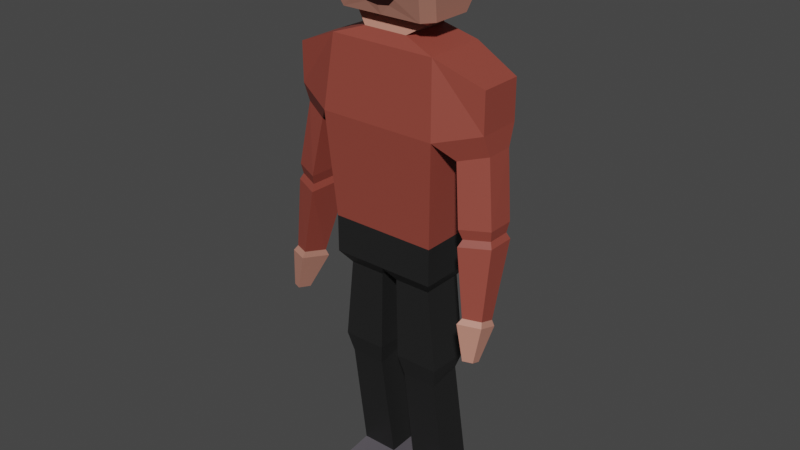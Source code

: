 # Source: Bystander1.blend  (saved by Blender 3.4.6; exported with 4.5.12 LTS)
import bpy
from mathutils import Matrix  # noqa: F401  (used for matrix-valued properties, if any)

bpy.ops.wm.read_factory_settings(use_empty=True)
scene = bpy.context.scene
scene.name = 'Scene'

# ---- collections
col_collection = bpy.data.collections.new('Collection'); scene.collection.children.link(col_collection)

# ---- images (referenced by path relative to the original .blend; pixels are not part of the script)
import os
ASSET_DIR = os.environ.get("B2B_ASSET_DIR", "")  # directory of the original .blend (textures are referenced by path, not embedded)
HERE = os.path.dirname(os.path.abspath(__file__))  # packed textures are extracted next to this script under _unpacked/

def load_image(name, relpath, width, height, colorspace="sRGB"):
    """Load a texture the original file referenced (path relative to the .blend, or extracted next to this script)."""
    p = next((c for c in (os.path.join(HERE, relpath), os.path.join(ASSET_DIR, relpath)) if relpath and os.path.exists(c)), "")
    if p:
        img = bpy.data.images.load(p, check_existing=True)
        img.name = name
    else:  # same state as the original file: an image datablock whose file is absent (Cycles renders it pink)
        img = bpy.data.images.new(name, width, height)
        img.source = "FILE"
        img.filepath = "//" + (relpath or name)
    img.colorspace_settings.name = colorspace
    return img
img_hat_base_color = load_image('Hat Base Color', '', 1024, 1024, 'sRGB')

# ---- materials (node trees are filled in below, after node groups)
mat_skin = bpy.data.materials.new('skin')
mat_skin.alpha_threshold = 0.0
mat_skin.use_transparent_shadow = False
mat_skin.roughness = 0.5
mat_skin.line_color = (0.0, 0.0, 0.0, 1.0)
mat_top = bpy.data.materials.new('Top')
mat_top.use_transparent_shadow = False
mat_trousers = bpy.data.materials.new('Trousers')
mat_trousers.use_transparent_shadow = False
mat_shoes = bpy.data.materials.new('Shoes')
mat_shoes.use_transparent_shadow = False
mat_mouth = bpy.data.materials.new('Mouth')
mat_mouth.use_transparent_shadow = False
mat_eye = bpy.data.materials.new('Eye')
mat_eye.use_transparent_shadow = False
mat_pupil = bpy.data.materials.new('pupil')
mat_pupil.use_transparent_shadow = False
mat_hat = bpy.data.materials.new('Hat')
mat_hat.use_transparent_shadow = False
mat_hair = bpy.data.materials.new('Hair')
mat_hair.use_transparent_shadow = False

# ---- material node trees
mat_skin.use_nodes = True; mat_skin.node_tree.nodes.clear()
_N = mat_skin.node_tree.nodes; _L = mat_skin.node_tree.links
n0 = _N.new('ShaderNodeOutputMaterial'); n0.name = 'Material Output'; n0.location = (300, 300)
n1 = _N.new('ShaderNodeBsdfPrincipled'); n1.name = 'Principled BSDF'; n1.location = (10, 300)
n1.distribution = 'GGX'
n1.subsurface_method = 'RANDOM_WALK_SKIN'
n1.inputs[0].default_value = (0.5173, 0.23, 0.1704, 1.0)
n1.inputs[3].default_value = 1.45
n1.inputs[27].default_value = (0.0, 0.0, 0.0, 1.0)
n1.inputs[28].default_value = 1.0
_L.new(n1.outputs[0], n0.inputs[0])
n0.is_active_output = True
mat_top.use_nodes = True; mat_top.node_tree.nodes.clear()
_N = mat_top.node_tree.nodes; _L = mat_top.node_tree.links
n0 = _N.new('ShaderNodeBsdfPrincipled'); n0.name = 'Principled BSDF'; n0.location = (10, 300)
n0.distribution = 'GGX'
n0.subsurface_method = 'RANDOM_WALK_SKIN'
n0.inputs[0].default_value = (0.2957, 0.06073, 0.04284, 1.0)
n0.inputs[3].default_value = 1.45
n0.inputs[27].default_value = (0.0, 0.0, 0.0, 1.0)
n0.inputs[28].default_value = 1.0
n1 = _N.new('ShaderNodeOutputMaterial'); n1.name = 'Material Output'; n1.location = (300, 300)
_L.new(n0.outputs[0], n1.inputs[0])
n1.is_active_output = True
mat_trousers.use_nodes = True; mat_trousers.node_tree.nodes.clear()
_N = mat_trousers.node_tree.nodes; _L = mat_trousers.node_tree.links
n0 = _N.new('ShaderNodeBsdfPrincipled'); n0.name = 'Principled BSDF'; n0.location = (10, 300)
n0.distribution = 'GGX'
n0.subsurface_method = 'RANDOM_WALK_SKIN'
n0.inputs[0].default_value = (0.01467, 0.01467, 0.01467, 1.0)
n0.inputs[3].default_value = 1.45
n0.inputs[27].default_value = (0.0, 0.0, 0.0, 1.0)
n0.inputs[28].default_value = 1.0
n1 = _N.new('ShaderNodeOutputMaterial'); n1.name = 'Material Output'; n1.location = (300, 300)
_L.new(n0.outputs[0], n1.inputs[0])
n1.is_active_output = True
mat_shoes.use_nodes = True; mat_shoes.node_tree.nodes.clear()
_N = mat_shoes.node_tree.nodes; _L = mat_shoes.node_tree.links
n0 = _N.new('ShaderNodeBsdfPrincipled'); n0.name = 'Principled BSDF'; n0.location = (10, 300)
n0.distribution = 'GGX'
n0.subsurface_method = 'RANDOM_WALK_SKIN'
n0.inputs[0].default_value = (0.1059, 0.09563, 0.1107, 1.0)
n0.inputs[3].default_value = 1.45
n0.inputs[27].default_value = (0.0, 0.0, 0.0, 1.0)
n0.inputs[28].default_value = 1.0
n1 = _N.new('ShaderNodeOutputMaterial'); n1.name = 'Material Output'; n1.location = (300, 300)
_L.new(n0.outputs[0], n1.inputs[0])
n1.is_active_output = True
mat_mouth.use_nodes = True; mat_mouth.node_tree.nodes.clear()
_N = mat_mouth.node_tree.nodes; _L = mat_mouth.node_tree.links
n0 = _N.new('ShaderNodeBsdfPrincipled'); n0.name = 'Principled BSDF'; n0.location = (10, 300)
n0.distribution = 'GGX'
n0.subsurface_method = 'RANDOM_WALK_SKIN'
n0.inputs[0].default_value = (0.02539, 0.002901, 0.0022, 1.0)
n0.inputs[3].default_value = 1.45
n0.inputs[27].default_value = (0.0, 0.0, 0.0, 1.0)
n0.inputs[28].default_value = 1.0
n1 = _N.new('ShaderNodeOutputMaterial'); n1.name = 'Material Output'; n1.location = (300, 300)
_L.new(n0.outputs[0], n1.inputs[0])
n1.is_active_output = True
mat_eye.use_nodes = True; mat_eye.node_tree.nodes.clear()
_N = mat_eye.node_tree.nodes; _L = mat_eye.node_tree.links
n0 = _N.new('ShaderNodeBsdfPrincipled'); n0.name = 'Principled BSDF'; n0.location = (10, 300)
n0.distribution = 'GGX'
n0.subsurface_method = 'RANDOM_WALK_SKIN'
n0.inputs[3].default_value = 1.45
n0.inputs[27].default_value = (0.0, 0.0, 0.0, 1.0)
n0.inputs[28].default_value = 1.0
n1 = _N.new('ShaderNodeOutputMaterial'); n1.name = 'Material Output'; n1.location = (300, 300)
_L.new(n0.outputs[0], n1.inputs[0])
n1.is_active_output = True
mat_pupil.use_nodes = True; mat_pupil.node_tree.nodes.clear()
_N = mat_pupil.node_tree.nodes; _L = mat_pupil.node_tree.links
n0 = _N.new('ShaderNodeBsdfPrincipled'); n0.name = 'Principled BSDF'; n0.location = (10, 300)
n0.distribution = 'GGX'
n0.subsurface_method = 'RANDOM_WALK_SKIN'
n0.inputs[0].default_value = (0.02073, 0.06242, 0.09083, 1.0)
n0.inputs[3].default_value = 1.45
n0.inputs[27].default_value = (0.0, 0.0, 0.0, 1.0)
n0.inputs[28].default_value = 1.0
n1 = _N.new('ShaderNodeOutputMaterial'); n1.name = 'Material Output'; n1.location = (300, 300)
_L.new(n0.outputs[0], n1.inputs[0])
n1.is_active_output = True
mat_hat.use_nodes = True; mat_hat.node_tree.nodes.clear()
_N = mat_hat.node_tree.nodes; _L = mat_hat.node_tree.links
n0 = _N.new('ShaderNodeBsdfPrincipled'); n0.name = 'Principled BSDF'; n0.location = (10, 300)
n0.distribution = 'GGX'
n0.subsurface_method = 'RANDOM_WALK_SKIN'
n0.inputs[3].default_value = 1.45
n0.inputs[27].default_value = (0.0, 0.0, 0.0, 1.0)
n0.inputs[28].default_value = 1.0
n1 = _N.new('ShaderNodeOutputMaterial'); n1.name = 'Material Output'; n1.location = (300, 300)
n2 = _N.new('ShaderNodeTexImage'); n2.name = 'Image Texture'; n2.location = (-280, 280)
n2.image = img_hat_base_color
_L.new(n0.outputs[0], n1.inputs[0])
_L.new(n2.outputs[0], n0.inputs[0])
n1.is_active_output = True
mat_hair.use_nodes = True; mat_hair.node_tree.nodes.clear()
_N = mat_hair.node_tree.nodes; _L = mat_hair.node_tree.links
n0 = _N.new('ShaderNodeBsdfPrincipled'); n0.name = 'Principled BSDF'; n0.location = (10, 300)
n0.distribution = 'GGX'
n0.subsurface_method = 'RANDOM_WALK_SKIN'
n0.inputs[0].default_value = (0.08001, 0.0219, 0.002405, 1.0)
n0.inputs[3].default_value = 1.45
n0.inputs[27].default_value = (0.0, 0.0, 0.0, 1.0)
n0.inputs[28].default_value = 1.0
n1 = _N.new('ShaderNodeOutputMaterial'); n1.name = 'Material Output'; n1.location = (300, 300)
_L.new(n0.outputs[0], n1.inputs[0])
n1.is_active_output = True

# ---- world
world_world = bpy.data.worlds.new('World'); scene.world = world_world
world_world.use_nodes = True; world_world.node_tree.nodes.clear()
_N = world_world.node_tree.nodes; _L = world_world.node_tree.links
n0 = _N.new('ShaderNodeOutputWorld'); n0.name = 'World Output'; n0.location = (300, 300)
n1 = _N.new('ShaderNodeBackground'); n1.name = 'Background'; n1.location = (10, 300)
n1.inputs[0].default_value = (0.05088, 0.05088, 0.05088, 1.0)
_L.new(n1.outputs[0], n0.inputs[0])
n0.is_active_output = True
world_world.color = (0.05088, 0.05088, 0.05088)
world_world.use_sun_shadow = False
world_world.sun_shadow_jitter_overblur = 0.0

# ---- meshes
me_cube_001 = bpy.data.meshes.new('Cube.001')
me_cube_001.from_pydata([(0.8332, -0.4904, -0.1941), (0.8332, -0.4904, 0.1941), (0.7958, 0.4904, -0.1941), (0.7958, 0.4904, 0.1492), (-0.04095, 0.4904, 0.1449), (1.188e-05, -0.4904, -0.1941), (1.188e-05, -0.4904, 0.1941), (1.188e-05, 0.6019, 1.817), (0.928, 0.6019, 1.817), (0.928, -0.6019, 1.817), (1.188e-05, -0.6019, 1.817), (1.188e-05, 0.4833, 2.914), (0.8365, 0.4833, 2.914), (0.8365, -0.4833, 2.914), (1.188e-05, -0.4833, 2.914), (0.0, 0.395, 3.079), (0.3472, 0.395, 3.079), (0.3472, -0.395, 3.079), (0.0, -0.395, 3.079), (3.703e-09, 0.2465, 3.227), (0.4409, 0.2465, 3.227), (0.5889, -0.2465, 3.227), (0.0, -0.2465, 3.227), (1.566, 0.3362, 1.996), (1.566, -0.3362, 1.996), (1.566, 0.3362, 2.609), (1.566, -0.3362, 2.609), (1.182, 0.3803, 1.566), (1.182, -0.3803, 1.566), (1.585, 0.2124, 1.679), (1.585, -0.2124, 1.679), (1.304, 0.271, 0.6537), (1.315, -0.4893, 0.6646), (1.72, 0.1127, 0.6836), (1.726, -0.3119, 0.6896), (1.343, 0.2128, 0.5008), (1.353, -0.4338, 0.51), (1.696, 0.07815, 0.5262), (1.702, -0.2829, 0.5314), (1.308, 0.2799, 0.4019), (1.321, -0.5052, 0.4131), (1.738, 0.1165, 0.4328), (1.745, -0.322, 0.439), (1.464, -0.1146, -0.743), (1.471, -0.5569, -0.6044), (1.718, -0.2019, -0.698), (1.722, -0.4489, -0.6206), (0.704, -0.3353, -0.5911), (0.704, 0.3353, -0.5911), (1.188e-05, -0.4904, -0.3842), (-0.04095, 0.4904, -0.3351), (0.8332, -0.4904, -0.3842), (0.7958, 0.4904, -0.3394), (0.1292, -0.3353, -0.5911), (0.1292, 0.3353, -0.5911), (0.1551, 0.3353, -1.878), (0.1551, -0.3353, -1.878), (0.8449, -0.3353, -1.878), (0.8449, 0.3353, -1.878), (0.2249, 0.2637, -2.12), (0.2249, -0.2637, -2.209), (0.7751, -0.2637, -2.209), (0.7751, 0.2637, -2.12), (0.2088, 0.5632, -4.004), (0.2088, -0.002506, -4.029), (0.7912, -0.002506, -4.029), (0.7912, 0.5632, -4.004), (0.1551, 0.6281, -4.296), (0.1551, -0.04188, -4.325), (0.8449, -0.04188, -4.325), (0.8449, 0.6281, -4.296), (0.2413, -0.8443, -4.102), (0.7587, -0.8443, -4.102), (0.2413, -0.8348, -4.323), (0.7587, -0.8348, -4.323), (1.434, -0.08281, -0.8415), (1.443, -0.6405, -0.6667), (1.754, -0.1929, -0.7848), (1.759, -0.5043, -0.6872), (1.55, -0.3928, -1.294), (1.554, -0.6393, -1.216), (1.691, -0.4415, -1.269), (1.693, -0.5791, -1.225), (3.703e-09, 0.4792, 3.303), (3.703e-09, -0.5397, 3.44), (3.703e-09, 0.6494, 3.731), (3.703e-09, -0.6494, 3.731), (3.703e-09, 0.6494, 4.213), (3.703e-09, -0.6494, 4.213), (2.541e-09, 0.3553, 4.626), (2.541e-09, -0.3553, 4.626), (0.638, 0.4792, 3.303), (0.7688, 0.3079, 3.303), (0.6591, 0.4014, 3.278), (0.7688, -0.3079, 3.303), (0.1833, -0.5388, 3.464), (0.6591, -0.4014, 3.278), (0.8769, 0.4782, 3.731), (0.7462, 0.6494, 3.731), (0.8769, -0.4782, 3.731), (0.487, -0.6494, 3.822), (0.7461, 0.6494, 4.213), (0.8769, 0.478, 4.213), (0.8769, -0.478, 4.213), (0.487, -0.6494, 4.122), (0.6232, 0.2138, 4.626), (0.5154, 0.3553, 4.626), (0.5154, -0.3553, 4.626), (0.6232, -0.2138, 4.626), (0.2592, -0.6494, 4.122), (0.7461, -0.6494, 4.213), (0.2592, -0.6494, 3.822), (0.3159, -0.5919, 3.571), (0.7462, -0.6494, 3.731), (0.638, -0.4792, 3.303), (3.703e-09, -0.4792, 3.303), (3.703e-09, -0.5919, 3.571), (0.2592, -0.632, 4.122), (0.2592, -0.632, 3.822), (0.487, -0.632, 4.122), (0.487, -0.632, 3.822), (-0.8332, -0.4904, -0.1941), (-0.8332, -0.4904, 0.1941), (-0.7922, 0.4904, -0.1941), (-0.7922, 0.4904, 0.1449), (-0.928, 0.6019, 1.817), (-0.928, -0.6019, 1.817), (-0.8365, 0.4833, 2.914), (-0.8365, -0.4833, 2.914), (-0.3472, 0.395, 3.079), (-0.3472, -0.395, 3.079), (-0.4409, 0.2465, 3.227), (-0.5889, -0.2465, 3.227), (-1.566, 0.3362, 1.996), (-1.566, -0.3362, 1.996), (-1.566, 0.3362, 2.609), (-1.566, -0.3362, 2.609), (-1.182, 0.3803, 1.566), (-1.182, -0.3803, 1.566), (-1.585, 0.2124, 1.679), (-1.585, -0.2124, 1.679), (-1.304, 0.271, 0.6537), (-1.315, -0.4893, 0.6646), (-1.72, 0.1127, 0.6836), (-1.726, -0.3119, 0.6896), (-1.343, 0.2128, 0.5008), (-1.353, -0.4338, 0.51), (-1.696, 0.07815, 0.5262), (-1.702, -0.2829, 0.5314), (-1.308, 0.2799, 0.4019), (-1.321, -0.5052, 0.4131), (-1.738, 0.1165, 0.4328), (-1.745, -0.322, 0.439), (-1.464, -0.1146, -0.743), (-1.471, -0.5569, -0.6044), (-1.718, -0.2019, -0.698), (-1.721, -0.4489, -0.6206), (-0.704, -0.3353, -0.5911), (-0.704, 0.3353, -0.5911), (-0.8332, -0.4904, -0.3842), (-0.7922, 0.4904, -0.3351), (-0.1292, -0.3353, -0.5911), (-0.1292, 0.3353, -0.5911), (-0.1551, 0.3353, -1.878), (-0.1551, -0.3353, -1.878), (-0.8449, -0.3353, -1.878), (-0.8449, 0.3353, -1.878), (-0.2249, 0.2637, -2.12), (-0.2249, -0.2637, -2.209), (-0.7751, -0.2637, -2.209), (-0.7751, 0.2637, -2.12), (-0.2088, 0.5632, -4.004), (-0.2088, -0.002506, -4.029), (-0.7912, -0.002506, -4.029), (-0.7912, 0.5632, -4.004), (-0.1551, 0.6281, -4.296), (-0.1551, -0.04188, -4.325), (-0.8449, -0.04188, -4.325), (-0.8449, 0.6281, -4.296), (-0.2413, -0.8443, -4.102), (-0.7587, -0.8443, -4.102), (-0.2413, -0.8348, -4.323), (-0.7587, -0.8348, -4.323), (-1.434, -0.08281, -0.8415), (-1.443, -0.6405, -0.6667), (-1.754, -0.1929, -0.7848), (-1.759, -0.5043, -0.6872), (-1.55, -0.3928, -1.294), (-1.554, -0.6393, -1.216), (-1.691, -0.4415, -1.269), (-1.693, -0.5791, -1.225), (-0.638, 0.4792, 3.303), (-0.7688, 0.3079, 3.303), (-0.6591, 0.4014, 3.278), (-0.7688, -0.3079, 3.303), (-0.1833, -0.5388, 3.464), (-0.6591, -0.4014, 3.278), (-0.8769, 0.4782, 3.731), (-0.7462, 0.6494, 3.731), (-0.8769, -0.4782, 3.731), (-0.487, -0.6494, 3.822), (-0.7461, 0.6494, 4.213), (-0.8769, 0.478, 4.213), (-0.8769, -0.478, 4.213), (-0.487, -0.6494, 4.122), (-0.6232, 0.2138, 4.626), (-0.5154, 0.3553, 4.626), (-0.5154, -0.3553, 4.626), (-0.6232, -0.2138, 4.626), (-0.2592, -0.6494, 4.122), (-0.7461, -0.6494, 4.213), (-0.2592, -0.6494, 3.822), (-0.3159, -0.5919, 3.571), (-0.7462, -0.6494, 3.731), (-0.638, -0.4792, 3.303), (-0.2592, -0.632, 4.122), (-0.2592, -0.632, 3.822), (-0.487, -0.632, 4.122), (-0.487, -0.632, 3.822), (0.2592, -0.632, 3.972), (0.487, -0.632, 3.972), (0.3731, -0.632, 3.822), (0.3731, -0.632, 4.122), (-0.2592, -0.632, 3.972), (-0.487, -0.632, 3.972), (-0.3731, -0.632, 3.822), (-0.3731, -0.632, 4.122), (-0.3731, -0.632, 3.972), (0.3731, -0.632, 3.972), (0.03738, 0.4904, -0.3394), (0.03738, 0.4904, 0.1492), (-0.8332, 0.4904, 0.1941), (-0.8332, 0.4904, -0.1941), (-0.8332, 0.4904, -0.3842), (1.188e-05, 0.4904, 0.1941), (0.8332, 0.4904, 0.1941), (0.8332, 0.4904, -0.1941), (0.8332, 0.4904, -0.3842), (1.188e-05, 0.4904, -0.3842), (-0.02929, 0.5815, -0.273), (-0.02929, 0.5815, 0.07166), (-0.5687, 0.5815, 0.07166), (-0.5687, 0.5815, -0.1717), (-0.5687, 0.5815, -0.273), (0.02695, 0.5815, 0.07475), (0.5715, 0.5815, 0.07475), (0.5715, 0.5815, -0.1717), (0.5715, 0.5815, -0.2761), (0.02695, 0.5815, -0.2761), (3.703e-09, -0.5404, 4.419), (3.703e-09, 0.5404, 4.419), (0.6859, 0.5404, 4.419), (0.8167, 0.3688, 4.419), (0.6859, -0.5404, 4.419), (0.8167, -0.3688, 4.419), (-0.6859, 0.5404, 4.419), (-0.8167, 0.3688, 4.419), (-0.6859, -0.5404, 4.419), (-0.8167, -0.3688, 4.419), (3.703e-09, 0.4859, 4.522), (0.6558, 0.4859, 4.522), (0.7866, -0.3142, 4.522), (-0.6558, 0.4859, 4.522), (-0.7866, -0.3142, 4.522), (3.703e-09, -0.4859, 4.522), (0.7866, 0.3142, 4.522), (0.6558, -0.4859, 4.522), (-0.7866, 0.3142, 4.522), (-0.6558, -0.4859, 4.522), (3.519e-09, 0.4372, 4.574), (0.6097, 0.4372, 4.574), (0.7341, -0.274, 4.574), (-0.6097, 0.4372, 4.574), (-0.7341, -0.274, 4.574), (3.519e-09, -0.4372, 4.574), (0.7341, 0.274, 4.574), (0.6097, -0.4372, 4.574), (-0.7341, 0.274, 4.574), (-0.6097, -0.4372, 4.574), (-0.43, -0.632, 3.822), (-0.43, -0.632, 4.122), (-0.43, -0.632, 3.972), (-0.3161, -0.632, 3.822), (-0.3161, -0.632, 4.122), (-0.3161, -0.632, 3.972), (-0.2592, -0.632, 4.047), (-0.487, -0.632, 4.047), (-0.3731, -0.632, 4.047), (-0.43, -0.632, 4.047), (-0.3161, -0.632, 4.047), (-0.2592, -0.632, 3.897), (-0.487, -0.632, 3.897), (-0.3731, -0.632, 3.897), (-0.43, -0.632, 3.897), (-0.3161, -0.632, 3.897), (0.3161, -0.632, 3.822), (0.3161, -0.632, 4.122), (0.3161, -0.632, 3.972), (0.43, -0.632, 3.822), (0.43, -0.632, 4.122), (0.43, -0.632, 3.972), (0.2592, -0.632, 4.047), (0.487, -0.632, 4.047), (0.3731, -0.632, 4.047), (0.3161, -0.632, 4.047), (0.43, -0.632, 4.047), (0.2592, -0.632, 3.897), (0.487, -0.632, 3.897), (0.3731, -0.632, 3.897), (0.3161, -0.632, 3.897), (0.43, -0.632, 3.897), (3.703e-09, -0.5949, 4.316), (0.8468, 0.4234, 4.316), (0.716, -0.5949, 4.316), (-0.8468, 0.4234, 4.316), (-0.716, -0.5949, 4.316), (3.703e-09, 0.5949, 4.316), (0.716, 0.5949, 4.316), (0.8468, -0.4234, 4.316), (-0.716, 0.5949, 4.316), (-0.8468, -0.4234, 4.316)], [], [(50, 160, 243, 239), (236, 235, 1, 0), (236, 0, 51, 237), (0, 1, 6, 5), (235, 234, 7, 8), (12, 13, 26, 25), (6, 1, 9, 10), (1, 235, 8, 9), (13, 12, 16, 17), (10, 9, 13, 14), (8, 7, 11, 12), (17, 16, 20, 21), (14, 13, 17, 18), (12, 11, 15, 16), (98, 85, 87, 101), (18, 17, 21, 22), (16, 15, 19, 20), (24, 23, 25, 26), (8, 12, 25, 23), (23, 24, 30, 29), (13, 9, 24, 26), (30, 28, 32, 34), (24, 9, 28, 30), (9, 8, 27, 28), (8, 23, 29, 27), (34, 32, 36, 38), (29, 30, 34, 33), (27, 29, 33, 31), (28, 27, 31, 32), (35, 37, 41, 39), (33, 34, 38, 37), (31, 33, 37, 35), (32, 31, 35, 36), (42, 40, 44, 46), (36, 35, 39, 40), (38, 36, 40, 42), (37, 38, 42, 41), (43, 45, 77, 75), (41, 42, 46, 45), (39, 41, 45, 43), (40, 39, 43, 44), (54, 48, 58, 55), (0, 5, 49, 51), (47, 48, 237, 51), (53, 47, 51, 49), (48, 54, 238, 237), (54, 53, 49, 238), (56, 55, 59, 60), (48, 47, 57, 58), (53, 54, 55, 56), (47, 53, 56, 57), (59, 62, 66, 63), (55, 58, 62, 59), (58, 57, 61, 62), (57, 56, 60, 61), (63, 66, 70, 67), (62, 61, 65, 66), (61, 60, 64, 65), (60, 59, 63, 64), (67, 70, 69, 68), (66, 65, 69, 70), (69, 65, 72, 74), (64, 63, 67, 68), (72, 71, 73, 74), (68, 69, 74, 73), (64, 68, 73, 71), (65, 64, 71, 72), (78, 76, 80, 82), (44, 43, 75, 76), (46, 44, 76, 78), (45, 46, 78, 77), (80, 79, 81, 82), (77, 78, 82, 81), (75, 77, 81, 79), (76, 75, 79, 80), (22, 21, 96, 114, 115), (94, 92, 97, 99), (20, 19, 83, 91, 93), (111, 100, 120, 298, 221, 295, 118), (21, 20, 93, 92, 94, 96), (84, 95, 112, 116), (274, 276, 107, 90), (99, 97, 102, 103), (270, 269, 89, 106), (105, 106, 89, 90, 107, 108), (271, 275, 105, 108), (91, 92, 93), (94, 114, 96), (98, 101, 102, 97), (94, 99, 113, 114), (97, 92, 91, 98), (270, 106, 105, 275), (110, 113, 99, 103), (313, 110, 103, 318), (91, 83, 85, 98), (111, 109, 88, 86), (104, 100, 113, 110), (100, 111, 86, 113), (109, 104, 110, 88), (112, 95, 114, 113), (95, 84, 115, 114), (116, 112, 113, 86), (305, 302, 119, 299), (109, 111, 118, 306, 219, 301, 117), (104, 109, 117, 296, 222, 299, 119), (100, 104, 119, 302, 220, 307, 120), (232, 121, 122, 231), (232, 233, 159, 121), (121, 5, 6, 122), (231, 125, 7, 234), (127, 135, 136, 128), (6, 10, 126, 122), (122, 126, 125, 231), (128, 130, 129, 127), (10, 14, 128, 126), (125, 127, 11, 7), (130, 132, 131, 129), (14, 18, 130, 128), (127, 129, 15, 11), (198, 201, 87, 85), (18, 22, 132, 130), (129, 131, 19, 15), (134, 136, 135, 133), (125, 133, 135, 127), (133, 139, 140, 134), (128, 136, 134, 126), (140, 144, 142, 138), (134, 140, 138, 126), (126, 138, 137, 125), (125, 137, 139, 133), (144, 148, 146, 142), (139, 143, 144, 140), (137, 141, 143, 139), (138, 142, 141, 137), (145, 149, 151, 147), (143, 147, 148, 144), (141, 145, 147, 143), (142, 146, 145, 141), (152, 156, 154, 150), (146, 150, 149, 145), (148, 152, 150, 146), (147, 151, 152, 148), (153, 183, 185, 155), (151, 155, 156, 152), (149, 153, 155, 151), (150, 154, 153, 149), (162, 163, 166, 158), (121, 159, 49, 5), (157, 159, 233, 158), (161, 49, 159, 157), (158, 233, 238, 162), (162, 238, 49, 161), (164, 168, 167, 163), (158, 166, 165, 157), (161, 164, 163, 162), (157, 165, 164, 161), (167, 171, 174, 170), (163, 167, 170, 166), (166, 170, 169, 165), (165, 169, 168, 164), (171, 175, 178, 174), (170, 174, 173, 169), (169, 173, 172, 168), (168, 172, 171, 167), (175, 176, 177, 178), (174, 178, 177, 173), (177, 182, 180, 173), (172, 176, 175, 171), (180, 182, 181, 179), (176, 181, 182, 177), (172, 179, 181, 176), (173, 180, 179, 172), (186, 190, 188, 184), (154, 184, 183, 153), (156, 186, 184, 154), (155, 185, 186, 156), (188, 190, 189, 187), (185, 189, 190, 186), (183, 187, 189, 185), (184, 188, 187, 183), (22, 115, 214, 196, 132), (194, 199, 197, 192), (131, 193, 191, 83, 19), (211, 216, 282, 225, 279, 218, 200), (132, 196, 194, 192, 193, 131), (84, 116, 212, 195), (274, 90, 207, 278), (199, 203, 202, 197), (272, 206, 89, 269), (273, 208, 205, 277), (191, 193, 192), (194, 196, 214), (198, 197, 202, 201), (194, 214, 213, 199), (197, 198, 191, 192), (272, 277, 205, 206), (210, 203, 199, 213), (315, 320, 203, 210), (191, 198, 85, 83), (211, 86, 88, 209), (204, 210, 213, 200), (200, 213, 86, 211), (209, 88, 210, 204), (212, 213, 214, 195), (195, 214, 115, 84), (116, 86, 213, 212), (288, 280, 217, 286), (209, 215, 285, 223, 290, 216, 211), (204, 217, 280, 226, 283, 215, 209), (200, 218, 291, 224, 286, 217, 204), (293, 281, 224, 291), (294, 284, 227, 292), (289, 283, 226, 287), (304, 303, 222, 296), (309, 308, 228, 297), (310, 307, 220, 300), (2, 52, 247, 246), (50, 4, 234, 238), (4, 124, 231, 234), (124, 123, 232, 231), (160, 50, 238, 233), (123, 160, 233, 232), (3, 230, 234, 235), (2, 3, 235, 236), (229, 52, 237, 238), (52, 2, 236, 237), (230, 229, 238, 234), (240, 239, 243, 242, 241), (246, 247, 248, 244, 245), (230, 3, 245, 244), (4, 50, 239, 240), (229, 230, 244, 248), (160, 123, 242, 243), (3, 2, 246, 245), (124, 4, 240, 241), (52, 229, 248, 247), (123, 124, 241, 242), (268, 263, 258, 257), (319, 314, 256, 255), (320, 258, 256, 314), (319, 255, 250, 316), (311, 249, 257, 315), (266, 253, 254, 261), (317, 251, 252, 312), (318, 312, 252, 254), (317, 316, 250, 251), (311, 313, 253, 249), (90, 89, 206, 205, 208, 207), (276, 266, 261, 271), (278, 273, 263, 268), (255, 256, 267, 262), (258, 263, 267, 256), (255, 262, 259, 250), (249, 264, 268, 257), (251, 260, 265, 252), (254, 252, 265, 261), (251, 250, 259, 260), (249, 253, 266, 264), (207, 208, 273, 278), (107, 276, 271, 108), (262, 267, 277, 272), (263, 273, 277, 267), (262, 272, 269, 259), (264, 274, 278, 268), (260, 270, 275, 265), (261, 265, 275, 271), (260, 259, 269, 270), (264, 266, 276, 274), (292, 227, 281, 293), (287, 226, 280, 288), (285, 215, 283, 289), (290, 223, 284, 294), (223, 285, 289, 284), (227, 287, 288, 281), (284, 289, 287, 227), (281, 288, 286, 224), (216, 290, 294, 282), (225, 292, 293, 279), (282, 294, 292, 225), (279, 293, 291, 218), (306, 309, 297, 219), (301, 304, 296, 117), (308, 310, 300, 228), (303, 305, 299, 222), (228, 300, 305, 303), (219, 297, 304, 301), (297, 228, 303, 304), (300, 220, 302, 305), (221, 298, 310, 308), (118, 295, 309, 306), (298, 120, 307, 310), (295, 221, 308, 309), (88, 110, 313, 311), (101, 87, 316, 317), (103, 102, 312, 318), (101, 317, 312, 102), (88, 311, 315, 210), (201, 319, 316, 87), (203, 320, 314, 202), (201, 202, 314, 319), (257, 258, 320, 315), (253, 313, 318, 254)])
me_cube_001.polygons.foreach_set('material_index', [2, 2, 2, 2, 1, 1, 1, 1, 1, 1, 1, 0, 1, 1, 0, 0, 0, 1, 1, 1, 1, 1, 1, 0, 1, 1, 1, 1, 1, 1, 1, 1, 1, 1, 1, 1, 1, 0, 1, 1, 1, 2, 2, 2, 2, 2, 2, 2, 2, 2, 2, 2, 2, 2, 2, 3, 2, 2, 2, 3, 3, 3, 3, 3, 3, 3, 3, 0, 0, 0, 0, 0, 0, 0, 0, 0, 0, 0, 0, 0, 4, 8, 0, 8, 8, 8, 0, 0, 0, 0, 0, 8, 0, 0, 0, 0, 0, 0, 0, 0, 0, 0, 5, 0, 0, 0, 2, 2, 2, 1, 1, 1, 1, 1, 1, 1, 0, 1, 1, 0, 0, 0, 1, 1, 1, 1, 1, 1, 0, 1, 1, 1, 1, 1, 1, 1, 1, 1, 1, 1, 1, 1, 0, 1, 1, 1, 2, 2, 2, 2, 2, 2, 2, 2, 2, 2, 2, 2, 2, 2, 3, 2, 2, 2, 3, 3, 3, 3, 3, 3, 3, 3, 0, 0, 0, 0, 0, 0, 0, 0, 0, 0, 0, 0, 0, 4, 8, 0, 8, 8, 0, 0, 0, 0, 0, 8, 0, 0, 0, 0, 0, 0, 0, 0, 0, 0, 5, 0, 0, 0, 5, 6, 5, 5, 6, 5, 2, 2, 2, 2, 2, 2, 2, 2, 2, 2, 2, 2, 2, 2, 2, 2, 2, 2, 2, 2, 2, 8, 8, 8, 8, 8, 8, 8, 8, 8, 8, 8, 8, 8, 8, 8, 8, 8, 8, 8, 8, 8, 8, 8, 8, 8, 8, 8, 8, 8, 8, 8, 6, 5, 5, 5, 5, 6, 6, 5, 5, 5, 5, 5, 5, 5, 6, 5, 6, 5, 6, 5, 5, 5, 5, 5, 0, 0, 0, 0, 0, 0, 0, 0, 8, 8])
_uv = me_cube_001.uv_layers.new(name='UVMap')
_uv.uv.foreach_set('vector', [0.3959, 0.3811, 0.3831, 0.4939, 0.3831, 0.4939, 0.3959, 0.3811, 0.375, 0.5, 0.625, 0.5, 0.625, 0.75, 0.375, 0.75, 0.375, 0.5, 0.375, 0.75, 0.375, 0.75, 0.375, 0.5, 0.375, 0.75, 0.625, 0.75, 0.625, 0.875, 0.375, 0.875, 0.625, 0.5, 0.625, 0.375, 0.625, 0.375, 0.625, 0.5, 0.625, 0.5, 0.625, 0.75, 0.625, 0.75, 0.625, 0.5, 0.625, 0.875, 0.625, 0.75, 0.625, 0.75, 0.625, 0.875, 0.625, 0.75, 0.625, 0.5, 0.625, 0.5, 0.625, 0.75, 0.625, 0.75, 0.625, 0.5, 0.625, 0.5, 0.625, 0.75, 0.625, 0.875, 0.625, 0.75, 0.625, 0.75, 0.625, 0.875, 0.625, 0.5, 0.625, 0.375, 0.625, 0.375, 0.625, 0.5, 0.625, 0.75, 0.625, 0.5, 0.625, 0.5, 0.625, 0.75, 0.625, 0.875, 0.625, 0.75, 0.625, 0.75, 0.625, 0.875, 0.625, 0.5, 0.625, 0.375, 0.625, 0.375, 0.625, 0.5, 0.625, 0.4786, 0.625, 0.375, 0.625, 0.375, 0.625, 0.4786, 0.625, 0.875, 0.625, 0.75, 0.625, 0.75, 0.625, 0.875, 0.625, 0.5, 0.625, 0.375, 0.625, 0.375, 0.625, 0.5, 0.625, 0.75, 0.625, 0.5, 0.625, 0.5, 0.625, 0.75, 0.625, 0.5, 0.625, 0.5, 0.625, 0.5, 0.625, 0.5, 0.625, 0.5, 0.625, 0.75, 0.625, 0.75, 0.625, 0.5, 0.625, 0.75, 0.625, 0.75, 0.625, 0.75, 0.625, 0.75, 0.625, 0.75, 0.625, 0.75, 0.625, 0.75, 0.625, 0.75, 0.625, 0.75, 0.625, 0.75, 0.625, 0.75, 0.625, 0.75, 0.625, 0.75, 0.625, 0.5, 0.625, 0.5, 0.625, 0.75, 0.625, 0.5, 0.625, 0.5, 0.625, 0.5, 0.625, 0.5, 0.625, 0.75, 0.625, 0.75, 0.625, 0.75, 0.625, 0.75, 0.625, 0.5, 0.625, 0.75, 0.625, 0.75, 0.625, 0.5, 0.625, 0.5, 0.625, 0.5, 0.625, 0.5, 0.625, 0.5, 0.625, 0.75, 0.625, 0.5, 0.625, 0.5, 0.625, 0.75, 0.625, 0.5, 0.625, 0.5, 0.625, 0.5, 0.625, 0.5, 0.625, 0.5, 0.625, 0.75, 0.625, 0.75, 0.625, 0.5, 0.625, 0.5, 0.625, 0.5, 0.625, 0.5, 0.625, 0.5, 0.625, 0.75, 0.625, 0.5, 0.625, 0.5, 0.625, 0.75, 0.625, 0.75, 0.625, 0.75, 0.625, 0.75, 0.625, 0.75, 0.625, 0.75, 0.625, 0.5, 0.625, 0.5, 0.625, 0.75, 0.625, 0.75, 0.625, 0.75, 0.625, 0.75, 0.625, 0.75, 0.625, 0.5, 0.625, 0.75, 0.625, 0.75, 0.625, 0.5, 0.625, 0.5, 0.625, 0.5, 0.625, 0.5, 0.625, 0.5, 0.625, 0.5, 0.625, 0.75, 0.625, 0.75, 0.625, 0.5, 0.625, 0.5, 0.625, 0.5, 0.625, 0.5, 0.625, 0.5, 0.625, 0.75, 0.625, 0.5, 0.625, 0.5, 0.625, 0.75, 0.2694, 0.5395, 0.3556, 0.5395, 0.3556, 0.5395, 0.2694, 0.5395, 0.375, 0.75, 0.375, 0.875, 0.375, 0.875, 0.375, 0.75, 0.3556, 0.7105, 0.3556, 0.5395, 0.375, 0.5, 0.375, 0.75, 0.2694, 0.7105, 0.3556, 0.7105, 0.375, 0.75, 0.25, 0.75, 0.3556, 0.5395, 0.2694, 0.5395, 0.25, 0.5, 0.375, 0.5, 0.2694, 0.5395, 0.2694, 0.7105, 0.25, 0.75, 0.25, 0.5, 0.2694, 0.7105, 0.2694, 0.5395, 0.2694, 0.5395, 0.2694, 0.7105, 0.3556, 0.5395, 0.3556, 0.7105, 0.3556, 0.7105, 0.3556, 0.5395, 0.2694, 0.7105, 0.2694, 0.5395, 0.2694, 0.5395, 0.2694, 0.7105, 0.3556, 0.7105, 0.2694, 0.7105, 0.2694, 0.7105, 0.3556, 0.7105, 0.2694, 0.5395, 0.3556, 0.5395, 0.3556, 0.5395, 0.2694, 0.5395, 0.2694, 0.5395, 0.3556, 0.5395, 0.3556, 0.5395, 0.2694, 0.5395, 0.3556, 0.5395, 0.3556, 0.7105, 0.3556, 0.7105, 0.3556, 0.5395, 0.3556, 0.7105, 0.2694, 0.7105, 0.2694, 0.7105, 0.3556, 0.7105, 0.2694, 0.5395, 0.3556, 0.5395, 0.3556, 0.5395, 0.2694, 0.5395, 0.3556, 0.5395, 0.3556, 0.7105, 0.3556, 0.7105, 0.3556, 0.5395, 0.3556, 0.7105, 0.2694, 0.7105, 0.2694, 0.7105, 0.3556, 0.7105, 0.2694, 0.7105, 0.2694, 0.5395, 0.2694, 0.5395, 0.2694, 0.7105, 0.2694, 0.5395, 0.3556, 0.5395, 0.3556, 0.7105, 0.2694, 0.7105, 0.3556, 0.5395, 0.3556, 0.7105, 0.3556, 0.7105, 0.3556, 0.5395, 0.3556, 0.7105, 0.3556, 0.7105, 0.3556, 0.7105, 0.3556, 0.7105, 0.2694, 0.7105, 0.2694, 0.5395, 0.2694, 0.5395, 0.2694, 0.7105, 0.3556, 0.7105, 0.2694, 0.7105, 0.2694, 0.7105, 0.3556, 0.7105, 0.2694, 0.7105, 0.3556, 0.7105, 0.3556, 0.7105, 0.2694, 0.7105, 0.2694, 0.7105, 0.2694, 0.7105, 0.2694, 0.7105, 0.2694, 0.7105, 0.3556, 0.7105, 0.2694, 0.7105, 0.2694, 0.7105, 0.3556, 0.7105, 0.625, 0.75, 0.625, 0.75, 0.625, 0.75, 0.625, 0.75, 0.625, 0.75, 0.625, 0.5, 0.625, 0.5, 0.625, 0.75, 0.625, 0.75, 0.625, 0.75, 0.625, 0.75, 0.625, 0.75, 0.625, 0.5, 0.625, 0.75, 0.625, 0.75, 0.625, 0.5, 0.625, 0.75, 0.625, 0.5, 0.625, 0.5, 0.625, 0.75, 0.625, 0.5, 0.625, 0.75, 0.625, 0.75, 0.625, 0.5, 0.625, 0.5, 0.625, 0.5, 0.625, 0.5, 0.625, 0.5, 0.625, 0.75, 0.625, 0.5, 0.625, 0.5, 0.625, 0.75, 0.625, 0.875, 0.625, 0.75, 0.625, 0.75, 0.625, 0.775, 0.625, 0.875, 0.625, 0.7053, 0.625, 0.5447, 0.625, 0.533, 0.625, 0.717, 0.625, 0.5, 0.625, 0.375, 0.625, 0.375, 0.625, 0.475, 0.625, 0.5, 0.625, 0.8656, 0.625, 0.7809, 0.625, 0.7809, 0.625, 0.8021, 0.625, 0.8232, 0.625, 0.8444, 0.625, 0.8656, 0.625, 0.75, 0.625, 0.5, 0.625, 0.5, 0.625, 0.5447, 0.625, 0.7053, 0.625, 0.75, 0.625, 0.875, 0.625, 0.796, 0.625, 0.7951, 0.625, 0.875, 0.625, 0.875, 0.625, 0.775, 0.625, 0.7755, 0.625, 0.875, 0.625, 0.717, 0.625, 0.533, 0.625, 0.533, 0.625, 0.717, 0.625, 0.475, 0.625, 0.375, 0.625, 0.375, 0.625, 0.4745, 0.625, 0.5498, 0.6505, 0.5, 0.75, 0.5, 0.75, 0.75, 0.6505, 0.75, 0.625, 0.7002, 0.625, 0.7023, 0.625, 0.5477, 0.625, 0.5498, 0.625, 0.7002, 0.625, 0.475, 0.625, 0.5014, 0.625, 0.5, 0.625, 0.7053, 0.625, 0.751, 0.625, 0.75, 0.625, 0.4786, 0.625, 0.4786, 0.625, 0.533, 0.625, 0.533, 0.625, 0.7053, 0.625, 0.717, 0.625, 0.7714, 0.625, 0.775, 0.625, 0.533, 0.625, 0.5447, 0.625, 0.475, 0.625, 0.4786, 0.625, 0.475, 0.625, 0.4745, 0.625, 0.5498, 0.625, 0.5477, 0.625, 0.7714, 0.625, 0.7714, 0.625, 0.717, 0.625, 0.717, 0.625, 0.7725, 0.625, 0.7714, 0.625, 0.717, 0.625, 0.7128, 0.625, 0.475, 0.625, 0.375, 0.625, 0.375, 0.625, 0.4786, 0.625, 0.8656, 0.625, 0.8656, 0.625, 0.875, 0.625, 0.875, 0.625, 0.7809, 0.625, 0.7809, 0.625, 0.7714, 0.625, 0.7714, 0.625, 0.7809, 0.625, 0.8656, 0.625, 0.875, 0.625, 0.7714, 0.625, 0.8656, 0.625, 0.7809, 0.625, 0.7714, 0.625, 0.875, 0.625, 0.7951, 0.625, 0.796, 0.625, 0.775, 0.625, 0.7714, 0.625, 0.796, 0.625, 0.875, 0.625, 0.875, 0.625, 0.775, 0.625, 0.875, 0.625, 0.7951, 0.625, 0.7714, 0.625, 0.875, 0.625, 0.8021, 0.625, 0.7809, 0.625, 0.7809, 0.625, 0.8021, 0.625, 0.8656, 0.625, 0.8656, 0.625, 0.8656, 0.625, 0.8656, 0.625, 0.8656, 0.625, 0.8656, 0.625, 0.8656, 0.625, 0.7809, 0.625, 0.8656, 0.625, 0.8656, 0.625, 0.8444, 0.625, 0.8232, 0.625, 0.8021, 0.625, 0.7809, 0.625, 0.7809, 0.625, 0.7809, 0.625, 0.7809, 0.625, 0.7809, 0.625, 0.7809, 0.625, 0.7809, 0.625, 0.7809, 0.375, 0.5, 0.375, 0.75, 0.625, 0.75, 0.625, 0.5, 0.375, 0.5, 0.375, 0.5, 0.375, 0.75, 0.375, 0.75, 0.375, 0.75, 0.375, 0.875, 0.625, 0.875, 0.625, 0.75, 0.625, 0.5, 0.625, 0.5, 0.625, 0.375, 0.625, 0.375, 0.625, 0.5, 0.625, 0.5, 0.625, 0.75, 0.625, 0.75, 0.625, 0.875, 0.625, 0.875, 0.625, 0.75, 0.625, 0.75, 0.625, 0.75, 0.625, 0.75, 0.625, 0.5, 0.625, 0.5, 0.625, 0.75, 0.625, 0.75, 0.625, 0.5, 0.625, 0.5, 0.625, 0.875, 0.625, 0.875, 0.625, 0.75, 0.625, 0.75, 0.625, 0.5, 0.625, 0.5, 0.625, 0.375, 0.625, 0.375, 0.625, 0.75, 0.625, 0.75, 0.625, 0.5, 0.625, 0.5, 0.625, 0.875, 0.625, 0.875, 0.625, 0.75, 0.625, 0.75, 0.625, 0.5, 0.625, 0.5, 0.625, 0.375, 0.625, 0.375, 0.625, 0.4786, 0.625, 0.4786, 0.625, 0.375, 0.625, 0.375, 0.625, 0.875, 0.625, 0.875, 0.625, 0.75, 0.625, 0.75, 0.625, 0.5, 0.625, 0.5, 0.625, 0.375, 0.625, 0.375, 0.625, 0.75, 0.625, 0.75, 0.625, 0.5, 0.625, 0.5, 0.625, 0.5, 0.625, 0.5, 0.625, 0.5, 0.625, 0.5, 0.625, 0.5, 0.625, 0.5, 0.625, 0.75, 0.625, 0.75, 0.625, 0.75, 0.625, 0.75, 0.625, 0.75, 0.625, 0.75, 0.625, 0.75, 0.625, 0.75, 0.625, 0.75, 0.625, 0.75, 0.625, 0.75, 0.625, 0.75, 0.625, 0.75, 0.625, 0.75, 0.625, 0.75, 0.625, 0.75, 0.625, 0.5, 0.625, 0.5, 0.625, 0.5, 0.625, 0.5, 0.625, 0.5, 0.625, 0.5, 0.625, 0.75, 0.625, 0.75, 0.625, 0.75, 0.625, 0.75, 0.625, 0.5, 0.625, 0.5, 0.625, 0.75, 0.625, 0.75, 0.625, 0.5, 0.625, 0.5, 0.625, 0.5, 0.625, 0.5, 0.625, 0.75, 0.625, 0.75, 0.625, 0.5, 0.625, 0.5, 0.625, 0.5, 0.625, 0.5, 0.625, 0.5, 0.625, 0.5, 0.625, 0.5, 0.625, 0.5, 0.625, 0.75, 0.625, 0.75, 0.625, 0.5, 0.625, 0.5, 0.625, 0.5, 0.625, 0.5, 0.625, 0.75, 0.625, 0.75, 0.625, 0.5, 0.625, 0.5, 0.625, 0.75, 0.625, 0.75, 0.625, 0.75, 0.625, 0.75, 0.625, 0.75, 0.625, 0.75, 0.625, 0.5, 0.625, 0.5, 0.625, 0.75, 0.625, 0.75, 0.625, 0.75, 0.625, 0.75, 0.625, 0.5, 0.625, 0.5, 0.625, 0.75, 0.625, 0.75, 0.625, 0.5, 0.625, 0.5, 0.625, 0.5, 0.625, 0.5, 0.625, 0.5, 0.625, 0.5, 0.625, 0.75, 0.625, 0.75, 0.625, 0.5, 0.625, 0.5, 0.625, 0.5, 0.625, 0.5, 0.625, 0.75, 0.625, 0.75, 0.625, 0.5, 0.625, 0.5, 0.2694, 0.5395, 0.2694, 0.5395, 0.3556, 0.5395, 0.3556, 0.5395, 0.375, 0.75, 0.375, 0.75, 0.375, 0.875, 0.375, 0.875, 0.3556, 0.7105, 0.375, 0.75, 0.375, 0.5, 0.3556, 0.5395, 0.2694, 0.7105, 0.25, 0.75, 0.375, 0.75, 0.3556, 0.7105, 0.3556, 0.5395, 0.375, 0.5, 0.25, 0.5, 0.2694, 0.5395, 0.2694, 0.5395, 0.25, 0.5, 0.25, 0.75, 0.2694, 0.7105, 0.2694, 0.7105, 0.2694, 0.7105, 0.2694, 0.5395, 0.2694, 0.5395, 0.3556, 0.5395, 0.3556, 0.5395, 0.3556, 0.7105, 0.3556, 0.7105, 0.2694, 0.7105, 0.2694, 0.7105, 0.2694, 0.5395, 0.2694, 0.5395, 0.3556, 0.7105, 0.3556, 0.7105, 0.2694, 0.7105, 0.2694, 0.7105, 0.2694, 0.5395, 0.2694, 0.5395, 0.3556, 0.5395, 0.3556, 0.5395, 0.2694, 0.5395, 0.2694, 0.5395, 0.3556, 0.5395, 0.3556, 0.5395, 0.3556, 0.5395, 0.3556, 0.5395, 0.3556, 0.7105, 0.3556, 0.7105, 0.3556, 0.7105, 0.3556, 0.7105, 0.2694, 0.7105, 0.2694, 0.7105, 0.2694, 0.5395, 0.2694, 0.5395, 0.3556, 0.5395, 0.3556, 0.5395, 0.3556, 0.5395, 0.3556, 0.5395, 0.3556, 0.7105, 0.3556, 0.7105, 0.3556, 0.7105, 0.3556, 0.7105, 0.2694, 0.7105, 0.2694, 0.7105, 0.2694, 0.7105, 0.2694, 0.7105, 0.2694, 0.5395, 0.2694, 0.5395, 0.2694, 0.5395, 0.2694, 0.7105, 0.3556, 0.7105, 0.3556, 0.5395, 0.3556, 0.5395, 0.3556, 0.5395, 0.3556, 0.7105, 0.3556, 0.7105, 0.3556, 0.7105, 0.3556, 0.7105, 0.3556, 0.7105, 0.3556, 0.7105, 0.2694, 0.7105, 0.2694, 0.7105, 0.2694, 0.5395, 0.2694, 0.5395, 0.3556, 0.7105, 0.3556, 0.7105, 0.2694, 0.7105, 0.2694, 0.7105, 0.2694, 0.7105, 0.2694, 0.7105, 0.3556, 0.7105, 0.3556, 0.7105, 0.2694, 0.7105, 0.2694, 0.7105, 0.2694, 0.7105, 0.2694, 0.7105, 0.3556, 0.7105, 0.3556, 0.7105, 0.2694, 0.7105, 0.2694, 0.7105, 0.625, 0.75, 0.625, 0.75, 0.625, 0.75, 0.625, 0.75, 0.625, 0.75, 0.625, 0.75, 0.625, 0.5, 0.625, 0.5, 0.625, 0.75, 0.625, 0.75, 0.625, 0.75, 0.625, 0.75, 0.625, 0.5, 0.625, 0.5, 0.625, 0.75, 0.625, 0.75, 0.625, 0.75, 0.625, 0.75, 0.625, 0.5, 0.625, 0.5, 0.625, 0.5, 0.625, 0.5, 0.625, 0.75, 0.625, 0.75, 0.625, 0.5, 0.625, 0.5, 0.625, 0.5, 0.625, 0.5, 0.625, 0.75, 0.625, 0.75, 0.625, 0.5, 0.625, 0.5, 0.625, 0.875, 0.625, 0.875, 0.625, 0.775, 0.625, 0.75, 0.625, 0.75, 0.625, 0.7053, 0.625, 0.717, 0.625, 0.533, 0.625, 0.5447, 0.625, 0.5, 0.625, 0.5, 0.625, 0.475, 0.625, 0.375, 0.625, 0.375, 0.625, 0.8656, 0.625, 0.8656, 0.625, 0.8444, 0.625, 0.8232, 0.625, 0.8021, 0.625, 0.7809, 0.625, 0.7809, 0.625, 0.75, 0.625, 0.75, 0.625, 0.7053, 0.625, 0.5447, 0.625, 0.5, 0.625, 0.5, 0.625, 0.875, 0.625, 0.875, 0.625, 0.7951, 0.625, 0.796, 0.625, 0.875, 0.625, 0.875, 0.625, 0.7755, 0.625, 0.775, 0.625, 0.717, 0.625, 0.717, 0.625, 0.533, 0.625, 0.533, 0.625, 0.475, 0.625, 0.4745, 0.625, 0.375, 0.625, 0.375, 0.625, 0.7023, 0.625, 0.7002, 0.625, 0.5498, 0.625, 0.5477, 0.625, 0.475, 0.625, 0.5, 0.625, 0.5014, 0.625, 0.7053, 0.625, 0.75, 0.625, 0.751, 0.625, 0.4786, 0.625, 0.533, 0.625, 0.533, 0.625, 0.4786, 0.625, 0.7053, 0.625, 0.775, 0.625, 0.7714, 0.625, 0.717, 0.625, 0.533, 0.625, 0.4786, 0.625, 0.475, 0.625, 0.5447, 0.625, 0.475, 0.625, 0.5477, 0.625, 0.5498, 0.625, 0.4745, 0.625, 0.7714, 0.625, 0.717, 0.625, 0.717, 0.625, 0.7714, 0.625, 0.7725, 0.625, 0.7128, 0.625, 0.717, 0.625, 0.7714, 0.625, 0.475, 0.625, 0.4786, 0.625, 0.375, 0.625, 0.375, 0.625, 0.8656, 0.625, 0.875, 0.625, 0.875, 0.625, 0.8656, 0.625, 0.7809, 0.625, 0.7714, 0.625, 0.7714, 0.625, 0.7809, 0.625, 0.7809, 0.625, 0.7714, 0.625, 0.875, 0.625, 0.8656, 0.625, 0.8656, 0.625, 0.875, 0.625, 0.7714, 0.625, 0.7809, 0.625, 0.7951, 0.625, 0.7714, 0.625, 0.775, 0.625, 0.796, 0.625, 0.796, 0.625, 0.775, 0.625, 0.875, 0.625, 0.875, 0.625, 0.875, 0.625, 0.875, 0.625, 0.7714, 0.625, 0.7951, 0.625, 0.8021, 0.625, 0.8021, 0.625, 0.7809, 0.625, 0.7809, 0.625, 0.8656, 0.625, 0.8656, 0.625, 0.8656, 0.625, 0.8656, 0.625, 0.8656, 0.625, 0.8656, 0.625, 0.8656, 0.625, 0.7809, 0.625, 0.7809, 0.625, 0.8021, 0.625, 0.8232, 0.625, 0.8444, 0.625, 0.8656, 0.625, 0.8656, 0.625, 0.7809, 0.625, 0.7809, 0.625, 0.7809, 0.625, 0.7809, 0.625, 0.7809, 0.625, 0.7809, 0.625, 0.7809, 0.625, 0.8021, 0.625, 0.8021, 0.625, 0.7809, 0.625, 0.7809, 0.625, 0.8444, 0.625, 0.8444, 0.625, 0.8232, 0.625, 0.8232, 0.625, 0.8444, 0.625, 0.8444, 0.625, 0.8232, 0.625, 0.8232, 0.625, 0.8444, 0.625, 0.8232, 0.625, 0.8232, 0.625, 0.8444, 0.625, 0.8444, 0.625, 0.8232, 0.625, 0.8232, 0.625, 0.8444, 0.625, 0.8021, 0.625, 0.7809, 0.625, 0.7809, 0.625, 0.8021, 0.3996, 0.4944, 0.3822, 0.4944, 0.3822, 0.4944, 0.3996, 0.4944, 0.3959, 0.3811, 0.6034, 0.3811, 0.625, 0.375, 0.375, 0.375, 0.6034, 0.3811, 0.597, 0.4939, 0.625, 0.5, 0.625, 0.375, 0.597, 0.4939, 0.4015, 0.4939, 0.375, 0.5, 0.625, 0.5, 0.3831, 0.4939, 0.3959, 0.3811, 0.375, 0.375, 0.375, 0.5, 0.4015, 0.4939, 0.3831, 0.4939, 0.375, 0.5, 0.375, 0.5, 0.5994, 0.4944, 0.6053, 0.3806, 0.625, 0.375, 0.625, 0.5, 0.3996, 0.4944, 0.5994, 0.4944, 0.625, 0.5, 0.375, 0.5, 0.3941, 0.3806, 0.3822, 0.4944, 0.375, 0.5, 0.375, 0.375, 0.3822, 0.4944, 0.3996, 0.4944, 0.375, 0.5, 0.375, 0.5, 0.6053, 0.3806, 0.3941, 0.3806, 0.375, 0.375, 0.625, 0.375, 0.6034, 0.3811, 0.3959, 0.3811, 0.3831, 0.4939, 0.4015, 0.4939, 0.597, 0.4939, 0.3996, 0.4944, 0.3822, 0.4944, 0.3941, 0.3806, 0.6053, 0.3806, 0.5994, 0.4944, 0.6053, 0.3806, 0.5994, 0.4944, 0.5994, 0.4944, 0.6053, 0.3806, 0.6034, 0.3811, 0.3959, 0.3811, 0.3959, 0.3811, 0.6034, 0.3811, 0.3941, 0.3806, 0.6053, 0.3806, 0.6053, 0.3806, 0.3941, 0.3806, 0.3831, 0.4939, 0.4015, 0.4939, 0.4015, 0.4939, 0.3831, 0.4939, 0.5994, 0.4944, 0.3996, 0.4944, 0.3996, 0.4944, 0.5994, 0.4944, 0.597, 0.4939, 0.6034, 0.3811, 0.6034, 0.3811, 0.597, 0.4939, 0.3822, 0.4944, 0.3941, 0.3806, 0.3941, 0.3806, 0.3822, 0.4944, 0.4015, 0.4939, 0.597, 0.4939, 0.597, 0.4939, 0.4015, 0.4939, 0.625, 0.7745, 0.625, 0.7044, 0.625, 0.7086, 0.625, 0.7735, 0.625, 0.4775, 0.625, 0.5372, 0.625, 0.5414, 0.625, 0.4765, 0.625, 0.7128, 0.625, 0.7086, 0.625, 0.5414, 0.625, 0.5372, 0.625, 0.4775, 0.625, 0.4765, 0.625, 0.375, 0.625, 0.375, 0.625, 0.875, 0.625, 0.875, 0.625, 0.7735, 0.625, 0.7725, 0.625, 0.7745, 0.625, 0.7735, 0.625, 0.7086, 0.625, 0.7044, 0.625, 0.4775, 0.625, 0.4765, 0.625, 0.5414, 0.625, 0.5372, 0.625, 0.7128, 0.625, 0.5372, 0.625, 0.5414, 0.625, 0.7086, 0.625, 0.4775, 0.625, 0.375, 0.625, 0.375, 0.625, 0.4765, 0.625, 0.875, 0.625, 0.7725, 0.625, 0.7735, 0.625, 0.875, 0.625, 0.875, 0.625, 0.375, 0.625, 0.4745, 0.625, 0.5498, 0.625, 0.7002, 0.625, 0.7755, 0.625, 0.775, 0.625, 0.7745, 0.625, 0.7044, 0.625, 0.7023, 0.625, 0.775, 0.625, 0.7023, 0.625, 0.7044, 0.625, 0.7745, 0.625, 0.4765, 0.625, 0.5414, 0.625, 0.5456, 0.625, 0.4755, 0.625, 0.7086, 0.625, 0.7044, 0.625, 0.5456, 0.625, 0.5414, 0.625, 0.4765, 0.625, 0.4755, 0.625, 0.375, 0.625, 0.375, 0.625, 0.875, 0.625, 0.875, 0.625, 0.7745, 0.625, 0.7735, 0.625, 0.4765, 0.625, 0.4755, 0.625, 0.5456, 0.625, 0.5414, 0.625, 0.7086, 0.625, 0.5414, 0.625, 0.5456, 0.625, 0.7044, 0.625, 0.4765, 0.625, 0.375, 0.625, 0.375, 0.625, 0.4755, 0.625, 0.875, 0.625, 0.7735, 0.625, 0.7745, 0.625, 0.875, 0.625, 0.7755, 0.625, 0.7002, 0.625, 0.7023, 0.625, 0.775, 0.625, 0.7755, 0.625, 0.775, 0.625, 0.7023, 0.625, 0.7002, 0.625, 0.4755, 0.625, 0.5456, 0.625, 0.5477, 0.625, 0.475, 0.625, 0.7044, 0.625, 0.7023, 0.625, 0.5477, 0.625, 0.5456, 0.625, 0.4755, 0.625, 0.475, 0.625, 0.375, 0.625, 0.375, 0.625, 0.875, 0.625, 0.875, 0.625, 0.775, 0.625, 0.7745, 0.625, 0.4755, 0.625, 0.475, 0.625, 0.5477, 0.625, 0.5456, 0.625, 0.7044, 0.625, 0.5456, 0.625, 0.5477, 0.625, 0.7023, 0.625, 0.4755, 0.625, 0.375, 0.625, 0.375, 0.625, 0.475, 0.625, 0.875, 0.625, 0.7745, 0.625, 0.775, 0.625, 0.875, 0.625, 0.8232, 0.625, 0.8232, 0.625, 0.8021, 0.625, 0.8021, 0.625, 0.8232, 0.625, 0.8232, 0.625, 0.8021, 0.625, 0.8021, 0.625, 0.8656, 0.625, 0.8656, 0.625, 0.8444, 0.625, 0.8444, 0.625, 0.8656, 0.625, 0.8656, 0.625, 0.8444, 0.625, 0.8444, 0.625, 0.8656, 0.625, 0.8656, 0.625, 0.8444, 0.625, 0.8444, 0.625, 0.8232, 0.625, 0.8232, 0.625, 0.8021, 0.625, 0.8021, 0.625, 0.8444, 0.625, 0.8444, 0.625, 0.8232, 0.625, 0.8232, 0.625, 0.8021, 0.625, 0.8021, 0.625, 0.7809, 0.625, 0.7809, 0.625, 0.8656, 0.625, 0.8656, 0.625, 0.8444, 0.625, 0.8444, 0.625, 0.8232, 0.625, 0.8232, 0.625, 0.8021, 0.625, 0.8021, 0.625, 0.8444, 0.625, 0.8444, 0.625, 0.8232, 0.625, 0.8232, 0.625, 0.8021, 0.625, 0.8021, 0.625, 0.7809, 0.625, 0.7809, 0.625, 0.8656, 0.625, 0.8444, 0.625, 0.8444, 0.625, 0.8656, 0.625, 0.8656, 0.625, 0.8444, 0.625, 0.8444, 0.625, 0.8656, 0.625, 0.8232, 0.625, 0.8021, 0.625, 0.8021, 0.625, 0.8232, 0.625, 0.8232, 0.625, 0.8021, 0.625, 0.8021, 0.625, 0.8232, 0.625, 0.8232, 0.625, 0.8021, 0.625, 0.8021, 0.625, 0.8232, 0.625, 0.8656, 0.625, 0.8444, 0.625, 0.8444, 0.625, 0.8656, 0.625, 0.8444, 0.625, 0.8232, 0.625, 0.8232, 0.625, 0.8444, 0.625, 0.8021, 0.625, 0.7809, 0.625, 0.7809, 0.625, 0.8021, 0.625, 0.8232, 0.625, 0.8021, 0.625, 0.8021, 0.625, 0.8232, 0.625, 0.8656, 0.625, 0.8444, 0.625, 0.8444, 0.625, 0.8656, 0.625, 0.8021, 0.625, 0.7809, 0.625, 0.7809, 0.625, 0.8021, 0.625, 0.8444, 0.625, 0.8232, 0.625, 0.8232, 0.625, 0.8444, 0.625, 0.875, 0.625, 0.7714, 0.625, 0.7725, 0.625, 0.875, 0.625, 0.4786, 0.625, 0.375, 0.625, 0.375, 0.625, 0.4775, 0.625, 0.717, 0.625, 0.533, 0.625, 0.5372, 0.625, 0.7128, 0.625, 0.4786, 0.625, 0.4775, 0.625, 0.5372, 0.625, 0.533, 0.625, 0.875, 0.625, 0.875, 0.625, 0.7725, 0.625, 0.7714, 0.625, 0.4786, 0.625, 0.4775, 0.625, 0.375, 0.625, 0.375, 0.625, 0.717, 0.625, 0.7128, 0.625, 0.5372, 0.625, 0.533, 0.625, 0.4786, 0.625, 0.533, 0.625, 0.5372, 0.625, 0.4775, 0.625, 0.7735, 0.625, 0.7086, 0.625, 0.7128, 0.625, 0.7725, 0.625, 0.7735, 0.625, 0.7725, 0.625, 0.7128, 0.625, 0.7086])
_ca = me_cube_001.color_attributes.new('Col', 'BYTE_COLOR', 'CORNER')
_ca.data.foreach_set('color', [1.0, 1.0, 1.0, 1.0, 1.0, 1.0, 1.0, 1.0, 1.0, 1.0, 1.0, 1.0, 1.0, 1.0, 1.0, 1.0, 1.0, 1.0, 1.0, 1.0, 1.0, 1.0, 1.0, 1.0, 1.0, 1.0, 1.0, 1.0, 1.0, 1.0, 1.0, 1.0, 1.0, 1.0, 1.0, 1.0, 1.0, 1.0, 1.0, 1.0, 1.0, 1.0, 1.0, 1.0, 1.0, 1.0, 1.0, 1.0, 1.0, 1.0, 1.0, 1.0, 1.0, 1.0, 1.0, 1.0, 1.0, 1.0, 1.0, 1.0, 1.0, 1.0, 1.0, 1.0, 1.0, 1.0, 1.0, 1.0, 1.0, 1.0, 1.0, 1.0, 1.0, 1.0, 1.0, 1.0, 1.0, 1.0, 1.0, 1.0, 1.0, 1.0, 1.0, 1.0, 1.0, 1.0, 1.0, 1.0, 1.0, 1.0, 1.0, 1.0, 1.0, 1.0, 1.0, 1.0, 1.0, 1.0, 1.0, 1.0, 1.0, 1.0, 1.0, 1.0, 1.0, 1.0, 1.0, 1.0, 1.0, 1.0, 1.0, 1.0, 1.0, 1.0, 1.0, 1.0, 1.0, 1.0, 1.0, 1.0, 1.0, 1.0, 1.0, 1.0, 1.0, 1.0, 1.0, 1.0, 1.0, 1.0, 1.0, 1.0, 1.0, 1.0, 1.0, 1.0, 1.0, 1.0, 1.0, 1.0, 1.0, 1.0, 1.0, 1.0, 1.0, 1.0, 1.0, 1.0, 1.0, 1.0, 1.0, 1.0, 1.0, 1.0, 1.0, 1.0, 1.0, 1.0, 1.0, 1.0, 1.0, 1.0, 1.0, 1.0, 1.0, 1.0, 1.0, 1.0, 1.0, 1.0, 1.0, 1.0, 1.0, 1.0, 1.0, 1.0, 1.0, 1.0, 1.0, 1.0, 1.0, 1.0, 1.0, 1.0, 1.0, 1.0, 1.0, 1.0, 1.0, 1.0, 1.0, 1.0, 1.0, 1.0, 1.0, 1.0, 1.0, 1.0, 1.0, 1.0, 1.0, 1.0, 1.0, 1.0, 1.0, 1.0, 1.0, 1.0, 1.0, 1.0, 1.0, 1.0, 1.0, 1.0, 1.0, 1.0, 1.0, 1.0, 1.0, 1.0, 1.0, 1.0, 1.0, 1.0, 1.0, 1.0, 1.0, 1.0, 1.0, 1.0, 1.0, 1.0, 1.0, 1.0, 1.0, 1.0, 1.0, 1.0, 1.0, 1.0, 1.0, 1.0, 1.0, 1.0, 1.0, 1.0, 1.0, 1.0, 1.0, 1.0, 1.0, 1.0, 1.0, 1.0, 1.0, 1.0, 1.0, 1.0, 1.0, 1.0, 1.0, 1.0, 1.0, 1.0, 1.0, 1.0, 1.0, 1.0, 1.0, 1.0, 1.0, 1.0, 1.0, 1.0, 1.0, 1.0, 1.0, 1.0, 1.0, 1.0, 1.0, 1.0, 1.0, 1.0, 1.0, 1.0, 1.0, 1.0, 1.0, 1.0, 1.0, 1.0, 1.0, 1.0, 1.0, 1.0, 1.0, 1.0, 1.0, 1.0, 1.0, 1.0, 1.0, 1.0, 1.0, 1.0, 1.0, 1.0, 1.0, 1.0, 1.0, 1.0, 1.0, 1.0, 1.0, 1.0, 1.0, 1.0, 1.0, 1.0, 1.0, 1.0, 1.0, 1.0, 1.0, 1.0, 1.0, 1.0, 1.0, 1.0, 1.0, 1.0, 1.0, 1.0, 1.0, 1.0, 1.0, 1.0, 1.0, 1.0, 1.0, 1.0, 1.0, 1.0, 1.0, 1.0, 1.0, 1.0, 1.0, 1.0, 1.0, 1.0, 1.0, 1.0, 1.0, 1.0, 1.0, 1.0, 1.0, 1.0, 1.0, 1.0, 1.0, 1.0, 1.0, 1.0, 1.0, 1.0, 1.0, 1.0, 1.0, 1.0, 1.0, 1.0, 1.0, 1.0, 1.0, 1.0, 1.0, 1.0, 1.0, 1.0, 1.0, 1.0, 1.0, 1.0, 1.0, 1.0, 1.0, 1.0, 1.0, 1.0, 1.0, 1.0, 1.0, 1.0, 1.0, 1.0, 1.0, 1.0, 1.0, 1.0, 1.0, 1.0, 1.0, 1.0, 1.0, 1.0, 1.0, 1.0, 1.0, 1.0, 1.0, 1.0, 1.0, 1.0, 1.0, 1.0, 1.0, 1.0, 1.0, 1.0, 1.0, 1.0, 1.0, 1.0, 1.0, 1.0, 1.0, 1.0, 1.0, 1.0, 1.0, 1.0, 1.0, 1.0, 1.0, 1.0, 1.0, 1.0, 1.0, 1.0, 1.0, 1.0, 1.0, 1.0, 1.0, 1.0, 1.0, 1.0, 1.0, 1.0, 1.0, 1.0, 1.0, 1.0, 1.0, 1.0, 1.0, 1.0, 1.0, 1.0, 1.0, 1.0, 1.0, 1.0, 1.0, 1.0, 1.0, 1.0, 1.0, 1.0, 1.0, 1.0, 1.0, 1.0, 1.0, 1.0, 1.0, 1.0, 1.0, 1.0, 1.0, 1.0, 1.0, 1.0, 1.0, 1.0, 1.0, 1.0, 1.0, 1.0, 1.0, 1.0, 1.0, 1.0, 1.0, 1.0, 1.0, 1.0, 1.0, 1.0, 1.0, 1.0, 1.0, 1.0, 1.0, 1.0, 1.0, 1.0, 1.0, 1.0, 1.0, 1.0, 1.0, 1.0, 1.0, 1.0, 1.0, 1.0, 1.0, 1.0, 1.0, 1.0, 1.0, 1.0, 1.0, 1.0, 1.0, 1.0, 1.0, 1.0, 1.0, 1.0, 1.0, 1.0, 1.0, 1.0, 1.0, 1.0, 1.0, 1.0, 1.0, 1.0, 1.0, 1.0, 1.0, 1.0, 1.0, 1.0, 1.0, 1.0, 1.0, 1.0, 1.0, 1.0, 1.0, 1.0, 1.0, 1.0, 1.0, 1.0, 1.0, 1.0, 1.0, 1.0, 1.0, 1.0, 1.0, 1.0, 1.0, 1.0, 1.0, 1.0, 1.0, 1.0, 1.0, 1.0, 1.0, 1.0, 1.0, 1.0, 1.0, 1.0, 1.0, 1.0, 1.0, 1.0, 1.0, 1.0, 1.0, 1.0, 1.0, 1.0, 1.0, 1.0, 1.0, 1.0, 1.0, 1.0, 1.0, 1.0, 1.0, 1.0, 1.0, 1.0, 1.0, 1.0, 1.0, 1.0, 1.0, 1.0, 1.0, 1.0, 1.0, 1.0, 1.0, 1.0, 1.0, 1.0, 1.0, 1.0, 1.0, 1.0, 1.0, 1.0, 1.0, 1.0, 1.0, 1.0, 1.0, 1.0, 1.0, 1.0, 1.0, 1.0, 1.0, 1.0, 1.0, 1.0, 1.0, 1.0, 1.0, 1.0, 1.0, 1.0, 1.0, 1.0, 1.0, 1.0, 1.0, 1.0, 1.0, 1.0, 1.0, 1.0, 1.0, 1.0, 1.0, 1.0, 1.0, 1.0, 1.0, 1.0, 1.0, 1.0, 1.0, 1.0, 1.0, 1.0, 1.0, 1.0, 1.0, 1.0, 1.0, 1.0, 1.0, 1.0, 1.0, 1.0, 1.0, 1.0, 1.0, 1.0, 1.0, 1.0, 1.0, 1.0, 1.0, 1.0, 1.0, 1.0, 1.0, 1.0, 1.0, 1.0, 1.0, 1.0, 1.0, 1.0, 1.0, 1.0, 1.0, 1.0, 1.0, 1.0, 1.0, 1.0, 1.0, 1.0, 1.0, 1.0, 1.0, 1.0, 1.0, 1.0, 1.0, 1.0, 1.0, 1.0, 1.0, 1.0, 1.0, 1.0, 1.0, 1.0, 1.0, 1.0, 1.0, 1.0, 1.0, 1.0, 1.0, 1.0, 1.0, 1.0, 1.0, 1.0, 1.0, 1.0, 1.0, 1.0, 1.0, 1.0, 1.0, 1.0, 1.0, 1.0, 1.0, 1.0, 1.0, 1.0, 1.0, 1.0, 1.0, 1.0, 1.0, 1.0, 1.0, 1.0, 1.0, 1.0, 1.0, 1.0, 1.0, 1.0, 1.0, 1.0, 1.0, 1.0, 1.0, 1.0, 1.0, 1.0, 1.0, 1.0, 1.0, 1.0, 1.0, 1.0, 1.0, 1.0, 1.0, 1.0, 1.0, 1.0, 1.0, 1.0, 1.0, 1.0, 1.0, 1.0, 1.0, 1.0, 1.0, 1.0, 1.0, 1.0, 1.0, 1.0, 1.0, 1.0, 1.0, 1.0, 1.0, 1.0, 1.0, 1.0, 1.0, 1.0, 1.0, 1.0, 1.0, 1.0, 1.0, 1.0, 1.0, 1.0, 1.0, 1.0, 1.0, 1.0, 1.0, 1.0, 1.0, 1.0, 1.0, 1.0, 1.0, 1.0, 1.0, 1.0, 1.0, 1.0, 1.0, 1.0, 1.0, 1.0, 1.0, 1.0, 1.0, 1.0, 1.0, 1.0, 1.0, 1.0, 1.0, 1.0, 1.0, 1.0, 1.0, 1.0, 1.0, 1.0, 1.0, 1.0, 1.0, 1.0, 1.0, 1.0, 1.0, 1.0, 1.0, 1.0, 1.0, 1.0, 1.0, 1.0, 1.0, 1.0, 1.0, 1.0, 1.0, 1.0, 1.0, 1.0, 1.0, 1.0, 1.0, 1.0, 1.0, 1.0, 1.0, 1.0, 1.0, 1.0, 1.0, 1.0, 1.0, 1.0, 1.0, 1.0, 1.0, 1.0, 1.0, 1.0, 1.0, 1.0, 1.0, 1.0, 1.0, 1.0, 1.0, 1.0, 1.0, 1.0, 1.0, 1.0, 1.0, 1.0, 1.0, 1.0, 1.0, 1.0, 1.0, 1.0, 1.0, 1.0, 1.0, 1.0, 1.0, 1.0, 1.0, 1.0, 1.0, 1.0, 1.0, 1.0, 1.0, 1.0, 1.0, 1.0, 1.0, 1.0, 1.0, 1.0, 1.0, 1.0, 1.0, 1.0, 1.0, 1.0, 1.0, 1.0, 1.0, 1.0, 1.0, 1.0, 1.0, 1.0, 1.0, 1.0, 1.0, 1.0, 1.0, 1.0, 1.0, 1.0, 1.0, 1.0, 1.0, 1.0, 1.0, 1.0, 1.0, 1.0, 1.0, 1.0, 1.0, 1.0, 1.0, 1.0, 1.0, 1.0, 1.0, 1.0, 1.0, 1.0, 1.0, 1.0, 1.0, 1.0, 1.0, 1.0, 1.0, 1.0, 1.0, 1.0, 1.0, 1.0, 1.0, 1.0, 1.0, 1.0, 1.0, 1.0, 1.0, 1.0, 1.0, 1.0, 1.0, 1.0, 1.0, 1.0, 1.0, 1.0, 1.0, 1.0, 1.0, 1.0, 1.0, 1.0, 1.0, 1.0, 1.0, 1.0, 1.0, 1.0, 1.0, 1.0, 1.0, 1.0, 1.0, 1.0, 1.0, 1.0, 1.0, 1.0, 1.0, 1.0, 1.0, 1.0, 1.0, 1.0, 1.0, 1.0, 1.0, 1.0, 1.0, 1.0, 1.0, 1.0, 1.0, 1.0, 1.0, 1.0, 1.0, 1.0, 1.0, 1.0, 1.0, 1.0, 1.0, 1.0, 1.0, 1.0, 1.0, 1.0, 1.0, 1.0, 1.0, 1.0, 1.0, 1.0, 1.0, 1.0, 1.0, 1.0, 1.0, 1.0, 1.0, 1.0, 1.0, 1.0, 1.0, 1.0, 1.0, 1.0, 1.0, 1.0, 1.0, 1.0, 1.0, 1.0, 1.0, 1.0, 1.0, 1.0, 1.0, 1.0, 1.0, 1.0, 1.0, 1.0, 1.0, 1.0, 1.0, 1.0, 1.0, 1.0, 1.0, 1.0, 1.0, 1.0, 1.0, 1.0, 1.0, 1.0, 1.0, 1.0, 1.0, 1.0, 1.0, 1.0, 1.0, 1.0, 1.0, 1.0, 1.0, 1.0, 1.0, 1.0, 1.0, 1.0, 1.0, 1.0, 1.0, 1.0, 1.0, 1.0, 1.0, 1.0, 1.0, 1.0, 1.0, 1.0, 1.0, 1.0, 1.0, 1.0, 1.0, 1.0, 1.0, 1.0, 1.0, 1.0, 1.0, 1.0, 1.0, 1.0, 1.0, 1.0, 1.0, 1.0, 1.0, 1.0, 1.0, 1.0, 1.0, 1.0, 1.0, 1.0, 1.0, 1.0, 1.0, 1.0, 1.0, 1.0, 1.0, 1.0, 1.0, 1.0, 1.0, 1.0, 1.0, 1.0, 1.0, 1.0, 1.0, 1.0, 1.0, 1.0, 1.0, 1.0, 1.0, 1.0, 1.0, 1.0, 1.0, 1.0, 1.0, 1.0, 1.0, 1.0, 1.0, 1.0, 1.0, 1.0, 1.0, 1.0, 1.0, 1.0, 1.0, 1.0, 1.0, 1.0, 1.0, 1.0, 1.0, 1.0, 1.0, 1.0, 1.0, 1.0, 1.0, 1.0, 1.0, 1.0, 1.0, 1.0, 1.0, 1.0, 1.0, 1.0, 1.0, 1.0, 1.0, 1.0, 1.0, 1.0, 1.0, 1.0, 1.0, 1.0, 1.0, 1.0, 1.0, 1.0, 1.0, 1.0, 1.0, 1.0, 1.0, 1.0, 1.0, 1.0, 1.0, 1.0, 1.0, 1.0, 1.0, 1.0, 1.0, 1.0, 1.0, 1.0, 1.0, 1.0, 1.0, 1.0, 1.0, 1.0, 1.0, 1.0, 1.0, 1.0, 1.0, 1.0, 1.0, 1.0, 1.0, 1.0, 1.0, 1.0, 1.0, 1.0, 1.0, 1.0, 1.0, 1.0, 1.0, 1.0, 1.0, 1.0, 1.0, 1.0, 1.0, 1.0, 1.0, 1.0, 1.0, 1.0, 1.0, 1.0, 1.0, 1.0, 1.0, 1.0, 1.0, 1.0, 1.0, 1.0, 1.0, 1.0, 1.0, 1.0, 1.0, 1.0, 1.0, 1.0, 1.0, 1.0, 1.0, 1.0, 1.0, 1.0, 1.0, 1.0, 1.0, 1.0, 1.0, 1.0, 1.0, 1.0, 1.0, 1.0, 1.0, 1.0, 1.0, 1.0, 1.0, 1.0, 1.0, 1.0, 1.0, 1.0, 1.0, 1.0, 1.0, 1.0, 1.0, 1.0, 1.0, 1.0, 1.0, 1.0, 1.0, 1.0, 1.0, 1.0, 1.0, 1.0, 1.0, 1.0, 1.0, 1.0, 1.0, 1.0, 1.0, 1.0, 1.0, 1.0, 1.0, 1.0, 1.0, 1.0, 1.0, 1.0, 1.0, 1.0, 1.0, 1.0, 1.0, 1.0, 1.0, 1.0, 1.0, 1.0, 1.0, 1.0, 1.0, 1.0, 1.0, 1.0, 1.0, 1.0, 1.0, 1.0, 1.0, 1.0, 1.0, 1.0, 1.0, 1.0, 1.0, 1.0, 1.0, 1.0, 1.0, 1.0, 1.0, 1.0, 1.0, 1.0, 1.0, 1.0, 1.0, 1.0, 1.0, 1.0, 1.0, 1.0, 1.0, 1.0, 1.0, 1.0, 1.0, 1.0, 1.0, 1.0, 1.0, 1.0, 1.0, 1.0, 1.0, 1.0, 1.0, 1.0, 1.0, 1.0, 1.0, 1.0, 1.0, 1.0, 1.0, 1.0, 1.0, 1.0, 1.0, 1.0, 1.0, 1.0, 1.0, 1.0, 1.0, 1.0, 1.0, 1.0, 1.0, 1.0, 1.0, 1.0, 1.0, 1.0, 1.0, 1.0, 1.0, 1.0, 1.0, 1.0, 1.0, 1.0, 1.0, 1.0, 1.0, 1.0, 1.0, 1.0, 1.0, 1.0, 1.0, 1.0, 1.0, 1.0, 1.0, 1.0, 1.0, 1.0, 1.0, 1.0, 1.0, 1.0, 1.0, 1.0, 1.0, 1.0, 1.0, 1.0, 1.0, 1.0, 1.0, 1.0, 1.0, 1.0, 1.0, 1.0, 1.0, 1.0, 1.0, 1.0, 1.0, 1.0, 1.0, 1.0, 1.0, 1.0, 1.0, 1.0, 1.0, 1.0, 1.0, 1.0, 1.0, 1.0, 1.0, 1.0, 1.0, 1.0, 1.0, 1.0, 1.0, 1.0, 1.0, 1.0, 1.0, 1.0, 1.0, 1.0, 1.0, 1.0, 1.0, 1.0, 1.0, 1.0, 1.0, 1.0, 1.0, 1.0, 1.0, 1.0, 1.0, 1.0, 1.0, 1.0, 1.0, 1.0, 1.0, 1.0, 1.0, 1.0, 1.0, 1.0, 1.0, 1.0, 1.0, 1.0, 1.0, 1.0, 1.0, 1.0, 1.0, 1.0, 1.0, 1.0, 1.0, 1.0, 1.0, 1.0, 1.0, 1.0, 1.0, 1.0, 1.0, 1.0, 1.0, 1.0, 1.0, 1.0, 1.0, 1.0, 1.0, 1.0, 1.0, 1.0, 1.0, 1.0, 1.0, 1.0, 1.0, 1.0, 1.0, 1.0, 1.0, 1.0, 1.0, 1.0, 1.0, 1.0, 1.0, 1.0, 1.0, 1.0, 1.0, 1.0, 1.0, 1.0, 1.0, 1.0, 1.0, 1.0, 1.0, 1.0, 1.0, 1.0, 1.0, 1.0, 1.0, 1.0, 1.0, 1.0, 1.0, 1.0, 1.0, 1.0, 1.0, 1.0, 1.0, 1.0, 1.0, 1.0, 1.0, 1.0, 1.0, 1.0, 1.0, 1.0, 1.0, 1.0, 1.0, 1.0, 1.0, 1.0, 1.0, 1.0, 1.0, 1.0, 1.0, 1.0, 1.0, 1.0, 1.0, 1.0, 1.0, 1.0, 1.0, 1.0, 1.0, 1.0, 1.0, 1.0, 1.0, 1.0, 1.0, 1.0, 1.0, 1.0, 1.0, 1.0, 1.0, 1.0, 1.0, 1.0, 1.0, 1.0, 1.0, 1.0, 1.0, 1.0, 1.0, 1.0, 1.0, 1.0, 1.0, 1.0, 1.0, 1.0, 1.0, 1.0, 1.0, 1.0, 1.0, 1.0, 1.0, 1.0, 1.0, 1.0, 1.0, 1.0, 1.0, 1.0, 1.0, 1.0, 1.0, 1.0, 1.0, 1.0, 1.0, 1.0, 1.0, 1.0, 1.0, 1.0, 1.0, 1.0, 1.0, 1.0, 1.0, 1.0, 1.0, 1.0, 1.0, 1.0, 1.0, 1.0, 1.0, 1.0, 1.0, 1.0, 1.0, 1.0, 1.0, 1.0, 1.0, 1.0, 1.0, 1.0, 1.0, 1.0, 1.0, 1.0, 1.0, 1.0, 1.0, 1.0, 1.0, 1.0, 1.0, 1.0, 1.0, 1.0, 1.0, 1.0, 1.0, 1.0, 1.0, 1.0, 1.0, 1.0, 1.0, 1.0, 1.0, 1.0, 1.0, 1.0, 1.0, 1.0, 1.0, 1.0, 1.0, 1.0, 1.0, 1.0, 1.0, 1.0, 1.0, 1.0, 1.0, 1.0, 1.0, 1.0, 1.0, 1.0, 1.0, 1.0, 1.0, 1.0, 1.0, 1.0, 1.0, 1.0, 1.0, 1.0, 1.0, 1.0, 1.0, 1.0, 1.0, 1.0, 1.0, 1.0, 1.0, 1.0, 1.0, 1.0, 1.0, 1.0, 1.0, 1.0, 1.0, 1.0, 1.0, 1.0, 1.0, 1.0, 1.0, 1.0, 1.0, 1.0, 1.0, 1.0, 1.0, 1.0, 1.0, 1.0, 1.0, 1.0, 1.0, 1.0, 1.0, 1.0, 1.0, 1.0, 1.0, 1.0, 1.0, 1.0, 1.0, 1.0, 1.0, 1.0, 1.0, 1.0, 1.0, 1.0, 1.0, 1.0, 1.0, 1.0, 1.0, 1.0, 1.0, 1.0, 1.0, 1.0, 1.0, 1.0, 1.0, 1.0, 1.0, 1.0, 1.0, 1.0, 1.0, 1.0, 1.0, 1.0, 1.0, 1.0, 1.0, 1.0, 1.0, 1.0, 1.0, 1.0, 1.0, 1.0, 1.0, 1.0, 1.0, 1.0, 1.0, 1.0, 1.0, 1.0, 1.0, 1.0, 1.0, 1.0, 1.0, 1.0, 1.0, 1.0, 1.0, 1.0, 1.0, 1.0, 1.0, 1.0, 1.0, 1.0, 1.0, 1.0, 1.0, 1.0, 1.0, 1.0, 1.0, 1.0, 1.0, 1.0, 1.0, 1.0, 1.0, 1.0, 1.0, 1.0, 1.0, 1.0, 1.0, 1.0, 1.0, 1.0, 1.0, 1.0, 1.0, 1.0, 1.0, 1.0, 1.0, 1.0, 1.0, 1.0, 1.0, 1.0, 1.0, 1.0, 1.0, 1.0, 1.0, 1.0, 1.0, 1.0, 1.0, 1.0, 1.0, 1.0, 1.0, 1.0, 1.0, 1.0, 1.0, 1.0, 1.0, 1.0, 1.0, 1.0, 1.0, 1.0, 1.0, 1.0, 1.0, 1.0, 1.0, 1.0, 1.0, 1.0, 1.0, 1.0, 1.0, 1.0, 1.0, 1.0, 1.0, 1.0, 1.0, 1.0, 1.0, 1.0, 1.0, 1.0, 1.0, 1.0, 1.0, 1.0, 1.0, 1.0, 1.0, 1.0, 1.0, 1.0, 1.0, 1.0, 1.0, 1.0, 1.0, 1.0, 1.0, 1.0, 1.0, 1.0, 1.0, 1.0, 1.0, 1.0, 1.0, 1.0, 1.0, 1.0, 1.0, 1.0, 1.0, 1.0, 1.0, 1.0, 1.0, 1.0, 1.0, 1.0, 1.0, 1.0, 1.0, 1.0, 1.0, 1.0, 1.0, 1.0, 1.0, 1.0, 1.0, 1.0, 1.0, 1.0, 1.0, 1.0, 1.0, 1.0, 1.0, 1.0, 1.0, 1.0, 1.0, 1.0, 1.0, 1.0, 1.0, 1.0, 1.0, 1.0, 1.0, 1.0, 1.0, 1.0, 1.0, 1.0, 1.0, 1.0, 1.0, 1.0, 1.0, 1.0, 1.0, 1.0, 1.0, 1.0, 1.0, 1.0, 1.0, 1.0, 1.0, 1.0, 1.0, 1.0, 1.0, 1.0, 1.0, 1.0, 1.0, 1.0, 1.0, 1.0, 1.0, 1.0, 1.0, 1.0, 1.0, 1.0, 1.0, 1.0, 1.0, 1.0, 1.0, 1.0, 1.0, 1.0, 1.0, 1.0, 1.0, 1.0, 1.0, 1.0, 1.0, 1.0, 1.0, 1.0, 1.0, 1.0, 1.0, 1.0, 1.0, 1.0, 1.0, 1.0, 1.0, 1.0, 1.0, 1.0, 1.0, 1.0, 1.0, 1.0, 1.0, 1.0, 1.0, 1.0, 1.0, 1.0, 1.0, 1.0, 1.0, 1.0, 1.0, 1.0, 1.0, 1.0, 1.0, 1.0, 1.0, 1.0, 1.0, 1.0, 1.0, 1.0, 1.0, 1.0, 1.0, 1.0, 1.0, 1.0, 1.0, 1.0, 1.0, 1.0, 1.0, 1.0, 1.0, 1.0, 1.0, 1.0, 1.0, 1.0, 1.0, 1.0, 1.0, 1.0, 1.0, 1.0, 1.0, 1.0, 1.0, 1.0, 1.0, 1.0, 1.0, 1.0, 1.0, 1.0, 1.0, 1.0, 1.0, 1.0, 1.0, 1.0, 1.0, 1.0, 1.0, 1.0, 1.0, 1.0, 1.0, 1.0, 1.0, 1.0, 1.0, 1.0, 1.0, 1.0, 1.0, 1.0, 1.0, 1.0, 1.0, 1.0, 1.0, 1.0, 1.0, 1.0, 1.0, 1.0, 1.0, 1.0, 1.0, 1.0, 1.0, 1.0, 1.0, 1.0, 1.0, 1.0, 1.0, 1.0, 1.0, 1.0, 1.0, 1.0, 1.0, 1.0, 1.0, 1.0, 1.0, 1.0, 1.0, 1.0, 1.0, 1.0, 1.0, 1.0, 1.0, 1.0, 1.0, 1.0, 1.0, 1.0, 1.0, 1.0, 1.0, 1.0, 1.0, 1.0, 1.0, 1.0, 1.0, 1.0, 1.0, 1.0, 1.0, 1.0, 1.0, 1.0, 1.0, 1.0, 1.0, 1.0, 1.0, 1.0, 1.0, 1.0, 1.0, 1.0, 1.0, 1.0, 1.0, 1.0, 1.0, 1.0, 1.0, 1.0, 1.0, 1.0, 1.0, 1.0, 1.0, 1.0, 1.0, 1.0, 1.0, 1.0, 1.0, 1.0, 1.0, 1.0, 1.0, 1.0, 1.0, 1.0, 1.0, 1.0, 1.0, 1.0, 1.0, 1.0, 1.0, 1.0, 1.0, 1.0, 1.0, 1.0, 1.0, 1.0, 1.0, 1.0, 1.0, 1.0, 1.0, 1.0, 1.0, 1.0, 1.0, 1.0, 1.0, 1.0, 1.0, 1.0, 1.0, 1.0, 1.0, 1.0, 1.0, 1.0, 1.0, 1.0, 1.0, 1.0, 1.0, 1.0, 1.0, 1.0, 1.0, 1.0, 1.0, 1.0, 1.0, 1.0, 1.0, 1.0, 1.0, 1.0, 1.0, 1.0, 1.0, 1.0, 1.0, 1.0, 1.0, 1.0, 1.0, 1.0, 1.0, 1.0, 1.0, 1.0, 1.0, 1.0, 1.0, 1.0, 1.0, 1.0, 1.0, 1.0, 1.0, 1.0, 1.0, 1.0, 1.0, 1.0, 1.0, 1.0, 1.0, 1.0, 1.0, 1.0, 1.0, 1.0, 1.0, 1.0, 1.0, 1.0, 1.0, 1.0, 1.0, 1.0, 1.0, 1.0, 1.0, 1.0, 1.0, 1.0, 1.0, 1.0, 1.0, 1.0, 1.0, 1.0, 1.0, 1.0, 1.0, 1.0, 1.0, 1.0, 1.0, 1.0, 1.0, 1.0, 1.0, 1.0, 1.0, 1.0, 1.0, 1.0, 1.0, 1.0, 1.0, 1.0, 1.0, 1.0, 1.0, 1.0, 1.0, 1.0, 1.0, 1.0, 1.0, 1.0, 1.0, 1.0, 1.0, 1.0, 1.0, 1.0, 1.0, 1.0, 1.0, 1.0, 1.0, 1.0, 1.0, 1.0, 1.0, 1.0, 1.0, 1.0, 1.0, 1.0, 1.0, 1.0, 1.0, 1.0, 1.0, 1.0, 1.0, 1.0, 1.0, 1.0, 1.0, 1.0, 1.0, 1.0, 1.0, 1.0, 1.0, 1.0, 1.0, 1.0, 1.0, 1.0, 1.0, 1.0, 1.0, 1.0, 1.0, 1.0, 1.0, 1.0, 1.0, 1.0, 1.0, 1.0, 1.0, 1.0, 1.0, 1.0, 1.0, 1.0, 1.0, 1.0, 1.0, 1.0, 1.0, 1.0, 1.0, 1.0, 1.0, 1.0, 1.0, 1.0, 1.0, 1.0, 1.0, 1.0, 1.0, 1.0, 1.0, 1.0, 1.0, 1.0, 1.0, 1.0, 1.0, 1.0, 1.0, 1.0, 1.0, 1.0, 1.0, 1.0, 1.0, 1.0, 1.0, 1.0, 1.0, 1.0, 1.0, 1.0, 1.0, 1.0, 1.0, 1.0, 1.0, 1.0, 1.0, 1.0, 1.0, 1.0, 1.0, 1.0, 1.0, 1.0, 1.0, 1.0, 1.0, 1.0, 1.0, 1.0, 1.0, 1.0, 1.0, 1.0, 1.0, 1.0, 1.0, 1.0, 1.0, 1.0, 1.0, 1.0, 1.0, 1.0, 1.0, 1.0, 1.0, 1.0, 1.0, 1.0, 1.0, 1.0, 1.0, 1.0, 1.0, 1.0, 1.0, 1.0, 1.0, 1.0, 1.0, 1.0, 1.0, 1.0, 1.0, 1.0, 1.0, 1.0, 1.0, 1.0, 1.0, 1.0, 1.0, 1.0, 1.0, 1.0, 1.0, 1.0, 1.0, 1.0, 1.0, 1.0, 1.0, 1.0, 1.0, 1.0, 1.0, 1.0, 1.0, 1.0, 1.0, 1.0, 1.0, 1.0, 1.0, 1.0, 1.0, 1.0, 1.0, 1.0, 1.0, 1.0, 1.0, 1.0, 1.0, 1.0, 1.0, 1.0, 1.0, 1.0, 1.0, 1.0, 1.0, 1.0, 1.0, 1.0, 1.0, 1.0, 1.0, 1.0, 1.0, 1.0, 1.0, 1.0, 1.0, 1.0, 1.0, 1.0, 1.0, 1.0, 1.0, 1.0, 1.0, 1.0, 1.0, 1.0, 1.0, 1.0, 1.0, 1.0, 1.0, 1.0, 1.0, 1.0, 1.0, 1.0, 1.0, 1.0, 1.0, 1.0, 1.0, 1.0, 1.0, 1.0, 1.0, 1.0, 1.0, 1.0, 1.0, 1.0, 1.0, 1.0, 1.0, 1.0, 1.0, 1.0, 1.0, 1.0, 1.0, 1.0, 1.0, 1.0, 1.0, 1.0, 1.0, 1.0, 1.0, 1.0, 1.0, 1.0, 1.0, 1.0, 1.0, 1.0, 1.0, 1.0, 1.0, 1.0, 1.0, 1.0, 1.0, 1.0, 1.0, 1.0, 1.0, 1.0, 1.0, 1.0, 1.0, 1.0, 1.0, 1.0, 1.0, 1.0, 1.0, 1.0, 1.0, 1.0, 1.0, 1.0, 1.0, 1.0, 1.0, 1.0, 1.0, 1.0, 1.0, 1.0, 1.0, 1.0, 1.0, 1.0, 1.0, 1.0, 1.0, 1.0, 1.0, 1.0, 1.0, 1.0, 1.0, 1.0, 1.0, 1.0, 1.0, 1.0, 1.0, 1.0, 1.0, 1.0, 1.0, 1.0, 1.0, 1.0, 1.0, 1.0, 1.0, 1.0, 1.0, 1.0, 1.0, 1.0, 1.0, 1.0, 1.0, 1.0, 1.0, 1.0, 1.0, 1.0, 1.0, 1.0, 1.0, 1.0, 1.0, 1.0, 1.0, 1.0, 1.0, 1.0, 1.0, 1.0, 1.0, 1.0, 1.0, 1.0, 1.0, 1.0, 1.0, 1.0, 1.0, 1.0, 1.0, 1.0, 1.0, 1.0, 1.0, 1.0, 1.0, 1.0, 1.0, 1.0, 1.0, 1.0, 1.0, 1.0, 1.0, 1.0, 1.0, 1.0, 1.0, 1.0, 1.0, 1.0, 1.0, 1.0, 1.0, 1.0, 1.0, 1.0, 1.0, 1.0, 1.0, 1.0, 1.0, 1.0, 1.0, 1.0, 1.0, 1.0, 1.0, 1.0, 1.0, 1.0, 1.0, 1.0, 1.0, 1.0, 1.0, 1.0, 1.0, 1.0, 1.0, 1.0, 1.0, 1.0, 1.0, 1.0, 1.0, 1.0, 1.0, 1.0, 1.0, 1.0, 1.0, 1.0, 1.0, 1.0, 1.0, 1.0, 1.0, 1.0, 1.0, 1.0, 1.0, 1.0, 1.0, 1.0, 1.0, 1.0, 1.0, 1.0, 1.0, 1.0, 1.0, 1.0, 1.0, 1.0, 1.0, 1.0, 1.0, 1.0, 1.0, 1.0, 1.0, 1.0, 1.0, 1.0, 1.0, 1.0, 1.0, 1.0, 1.0, 1.0, 1.0, 1.0, 1.0, 1.0, 1.0, 1.0, 1.0, 1.0, 1.0, 1.0, 1.0, 1.0, 1.0, 1.0, 1.0, 1.0, 1.0, 1.0, 1.0, 1.0, 1.0, 1.0, 1.0, 1.0, 1.0, 1.0, 1.0, 1.0, 1.0, 1.0, 1.0, 1.0, 1.0, 1.0, 1.0, 1.0, 1.0, 1.0, 1.0, 1.0, 1.0, 1.0, 1.0, 1.0, 1.0, 1.0, 1.0, 1.0, 1.0, 1.0, 1.0, 1.0, 1.0, 1.0, 1.0, 1.0, 1.0, 1.0, 1.0, 1.0, 1.0, 1.0, 1.0, 1.0, 1.0, 1.0, 1.0, 1.0, 1.0, 1.0, 1.0, 1.0, 1.0, 1.0, 1.0, 1.0, 1.0, 1.0, 1.0, 1.0, 1.0, 1.0, 1.0, 1.0, 1.0, 1.0, 1.0, 1.0, 1.0, 1.0, 1.0, 1.0, 1.0, 1.0, 1.0, 1.0, 1.0, 1.0, 1.0, 1.0, 1.0, 1.0, 1.0, 1.0, 1.0, 1.0, 1.0, 1.0, 1.0, 1.0, 1.0, 1.0, 1.0, 1.0, 1.0, 1.0, 1.0, 1.0, 1.0, 1.0, 1.0, 1.0, 1.0, 1.0, 1.0, 1.0, 1.0, 1.0, 1.0, 1.0, 1.0, 1.0, 1.0, 1.0, 1.0, 1.0, 1.0, 1.0, 1.0, 1.0, 1.0, 1.0, 1.0, 1.0, 1.0, 1.0, 1.0, 1.0, 1.0, 1.0, 1.0, 1.0, 1.0, 1.0, 1.0, 1.0, 1.0, 1.0, 1.0, 1.0, 1.0, 1.0, 1.0, 1.0, 1.0, 1.0, 1.0, 1.0, 1.0, 1.0, 1.0, 1.0, 1.0, 1.0, 1.0, 1.0, 1.0, 1.0, 1.0, 1.0, 1.0, 1.0, 1.0, 1.0, 1.0, 1.0, 1.0, 1.0, 1.0, 1.0, 1.0, 1.0, 1.0, 1.0, 1.0, 1.0, 1.0, 1.0, 1.0, 1.0, 1.0, 1.0, 1.0, 1.0, 1.0, 1.0, 1.0, 1.0, 1.0, 1.0, 1.0, 1.0, 1.0, 1.0, 1.0, 1.0, 1.0, 1.0, 1.0, 1.0, 1.0, 1.0, 1.0, 1.0, 1.0, 1.0, 1.0, 1.0, 1.0, 1.0, 1.0, 1.0, 1.0, 1.0, 1.0, 1.0, 1.0, 1.0, 1.0, 1.0, 1.0, 1.0, 1.0, 1.0, 1.0, 1.0, 1.0, 1.0, 1.0, 1.0, 1.0, 1.0, 1.0, 1.0, 1.0, 1.0, 1.0, 1.0, 1.0, 1.0, 1.0, 1.0, 1.0, 1.0, 1.0, 1.0, 1.0, 1.0, 1.0, 1.0, 1.0, 1.0, 1.0, 1.0, 1.0, 1.0, 1.0, 1.0, 1.0, 1.0, 1.0, 1.0, 1.0, 1.0, 1.0, 1.0, 1.0, 1.0, 1.0, 1.0, 1.0, 1.0, 1.0, 1.0, 1.0, 1.0, 1.0, 1.0, 1.0, 1.0, 1.0, 1.0, 1.0, 1.0, 1.0, 1.0, 1.0, 1.0, 1.0, 1.0, 1.0, 1.0, 1.0, 1.0, 1.0, 1.0, 1.0, 1.0, 1.0, 1.0, 1.0, 1.0, 1.0, 1.0, 1.0, 1.0, 1.0, 1.0, 1.0, 1.0, 1.0, 1.0, 1.0, 1.0, 1.0, 1.0, 1.0, 1.0, 1.0, 1.0, 1.0, 1.0, 1.0, 1.0, 1.0, 1.0, 1.0, 1.0, 1.0, 1.0, 1.0, 1.0, 1.0, 1.0, 1.0, 1.0, 1.0, 1.0, 1.0, 1.0, 1.0, 1.0, 1.0, 1.0, 1.0, 1.0, 1.0, 1.0, 1.0, 1.0, 1.0, 1.0, 1.0, 1.0, 1.0, 1.0, 1.0, 1.0, 1.0, 1.0, 1.0, 1.0, 1.0, 1.0, 1.0, 1.0, 1.0, 1.0, 1.0, 1.0, 1.0, 1.0, 1.0, 1.0, 1.0, 1.0, 1.0, 1.0, 1.0, 1.0, 1.0, 1.0, 1.0, 1.0, 1.0, 1.0, 1.0, 1.0, 1.0, 1.0, 1.0, 1.0, 1.0, 1.0, 1.0, 1.0, 1.0, 1.0, 1.0, 1.0, 1.0, 1.0, 1.0, 1.0, 1.0, 1.0, 1.0, 1.0, 1.0, 1.0, 1.0, 1.0, 1.0, 1.0, 1.0, 1.0, 1.0, 1.0, 1.0, 1.0, 1.0, 1.0, 1.0, 1.0, 1.0, 1.0, 1.0, 1.0, 1.0, 1.0, 1.0, 1.0, 1.0, 1.0, 1.0, 1.0, 1.0, 1.0, 1.0, 1.0, 1.0, 1.0, 1.0, 1.0, 1.0, 1.0, 1.0, 1.0, 1.0, 1.0, 1.0, 1.0, 1.0, 1.0, 1.0, 1.0, 1.0, 1.0, 1.0, 1.0, 1.0, 1.0, 1.0, 1.0, 1.0, 1.0, 1.0, 1.0, 1.0, 1.0, 1.0, 1.0, 1.0, 1.0, 1.0, 1.0, 1.0, 1.0, 1.0, 1.0, 1.0, 1.0, 1.0, 1.0, 1.0, 1.0, 1.0, 1.0, 1.0, 1.0, 1.0, 1.0, 1.0, 1.0, 1.0, 1.0, 1.0, 1.0, 1.0, 1.0, 1.0, 1.0, 1.0, 1.0, 1.0, 1.0, 1.0, 1.0, 1.0, 1.0, 1.0, 1.0, 1.0, 1.0, 1.0, 1.0, 1.0, 1.0, 1.0, 1.0, 1.0, 1.0, 1.0, 1.0, 1.0, 1.0, 1.0, 1.0, 1.0, 1.0, 1.0, 1.0, 1.0, 1.0, 1.0, 1.0, 1.0, 1.0, 1.0, 1.0, 1.0, 1.0, 1.0, 1.0, 1.0, 1.0, 1.0, 1.0, 1.0, 1.0, 1.0, 1.0, 1.0, 1.0, 1.0, 1.0, 1.0, 1.0, 1.0, 1.0, 1.0, 1.0, 1.0, 1.0, 1.0, 1.0, 1.0, 1.0, 1.0, 1.0, 1.0, 1.0, 1.0, 1.0, 1.0, 1.0, 1.0, 1.0, 1.0, 1.0, 1.0, 1.0, 1.0, 1.0, 1.0, 1.0, 1.0, 1.0, 1.0, 1.0, 1.0, 1.0, 1.0, 1.0, 1.0, 1.0, 1.0, 1.0, 1.0, 1.0, 1.0, 1.0, 1.0, 1.0, 1.0, 1.0, 1.0, 1.0, 1.0, 1.0, 1.0, 1.0, 1.0, 1.0, 1.0, 1.0, 1.0, 1.0, 1.0, 1.0, 1.0, 1.0, 1.0, 1.0, 1.0, 1.0, 1.0, 1.0, 1.0, 1.0, 1.0, 1.0, 1.0, 1.0, 1.0, 1.0, 1.0, 1.0, 1.0, 1.0, 1.0, 1.0, 1.0, 1.0, 1.0, 1.0, 1.0, 1.0, 1.0, 1.0, 1.0, 1.0, 1.0, 1.0, 1.0, 1.0, 1.0, 1.0, 1.0, 1.0, 1.0, 1.0, 1.0, 1.0, 1.0, 1.0, 1.0, 1.0, 1.0, 1.0, 1.0, 1.0, 1.0, 1.0, 1.0, 1.0, 1.0, 1.0, 1.0, 1.0, 1.0, 1.0, 1.0, 1.0, 1.0, 1.0, 1.0, 1.0, 1.0, 1.0, 1.0, 1.0, 1.0, 1.0, 1.0, 1.0, 1.0, 1.0, 1.0, 1.0, 1.0, 1.0, 1.0, 1.0, 1.0, 1.0, 1.0, 1.0, 1.0, 1.0, 1.0, 1.0, 1.0, 1.0, 1.0, 1.0, 1.0, 1.0, 1.0, 1.0, 1.0, 1.0, 1.0, 1.0, 1.0, 1.0, 1.0, 1.0, 1.0, 1.0, 1.0, 1.0, 1.0, 1.0, 1.0, 1.0, 1.0, 1.0, 1.0, 1.0, 1.0, 1.0, 1.0, 1.0, 1.0, 1.0, 1.0, 1.0, 1.0, 1.0, 1.0, 1.0, 1.0, 1.0, 1.0, 1.0, 1.0, 1.0, 1.0, 1.0, 1.0, 1.0, 1.0, 1.0, 1.0, 1.0, 1.0, 1.0, 1.0, 1.0, 1.0, 1.0, 1.0, 1.0, 1.0, 1.0, 1.0, 1.0, 1.0, 1.0, 1.0, 1.0, 1.0, 1.0, 1.0, 1.0, 1.0, 1.0, 1.0, 1.0, 1.0, 1.0, 1.0, 1.0, 1.0, 1.0, 1.0, 1.0, 1.0, 1.0, 1.0, 1.0, 1.0, 1.0, 1.0, 1.0, 1.0, 1.0, 1.0, 1.0, 1.0, 1.0, 1.0, 1.0, 1.0, 1.0, 1.0, 1.0, 1.0, 1.0, 1.0, 1.0, 1.0, 1.0, 1.0, 1.0, 1.0, 1.0, 1.0, 1.0, 1.0, 1.0, 1.0, 1.0, 1.0, 1.0, 1.0, 1.0, 1.0, 1.0, 1.0, 1.0, 1.0, 1.0, 1.0, 1.0, 1.0, 1.0, 1.0, 1.0, 1.0, 1.0, 1.0, 1.0, 1.0, 1.0, 1.0, 1.0, 1.0, 1.0, 1.0, 1.0, 1.0, 1.0, 1.0, 1.0, 1.0, 1.0, 1.0, 1.0, 1.0, 1.0, 1.0, 1.0, 1.0, 1.0, 1.0, 1.0, 1.0, 1.0, 1.0, 1.0, 1.0, 1.0, 1.0, 1.0, 1.0, 1.0, 1.0, 1.0, 1.0, 1.0, 1.0, 1.0, 1.0, 1.0, 1.0, 1.0, 1.0, 1.0, 1.0, 1.0, 1.0, 1.0, 1.0, 1.0, 1.0, 1.0, 1.0, 1.0, 1.0, 1.0, 1.0, 1.0, 1.0, 1.0, 1.0, 1.0, 1.0, 1.0, 1.0, 1.0, 1.0, 1.0, 1.0, 1.0, 1.0, 1.0, 1.0, 1.0, 1.0, 1.0, 1.0, 1.0, 1.0, 1.0, 1.0, 1.0, 1.0, 1.0, 1.0, 1.0, 1.0, 1.0, 1.0, 1.0, 1.0, 1.0, 1.0, 1.0, 1.0, 1.0, 1.0, 1.0, 1.0, 1.0, 1.0, 1.0, 1.0, 1.0, 1.0, 1.0, 1.0, 1.0, 1.0, 1.0, 1.0, 1.0, 1.0, 1.0, 1.0, 1.0, 1.0, 1.0, 1.0, 1.0, 1.0, 1.0, 1.0, 1.0, 1.0, 1.0, 1.0, 1.0, 1.0, 1.0, 1.0, 1.0, 1.0, 1.0, 1.0, 1.0, 1.0, 1.0, 1.0, 1.0, 1.0, 1.0, 1.0, 1.0, 1.0, 1.0, 1.0, 1.0, 1.0, 1.0, 1.0, 1.0, 1.0, 1.0, 1.0, 1.0, 1.0, 1.0, 1.0, 1.0, 1.0, 1.0, 1.0, 1.0, 1.0, 1.0, 1.0, 1.0, 1.0, 1.0, 1.0, 1.0, 1.0, 1.0, 1.0, 1.0, 1.0, 1.0, 1.0, 1.0, 1.0, 1.0, 1.0, 1.0, 1.0, 1.0, 1.0, 1.0, 1.0, 1.0, 1.0, 1.0, 1.0, 1.0, 1.0, 1.0, 1.0, 1.0, 1.0, 1.0, 1.0, 1.0, 1.0, 1.0, 1.0, 1.0, 1.0, 1.0, 1.0, 1.0, 1.0, 1.0, 1.0, 1.0, 1.0, 1.0, 1.0, 1.0, 1.0, 1.0, 1.0, 1.0, 1.0, 1.0, 1.0, 1.0, 1.0, 1.0, 1.0, 1.0, 1.0, 1.0, 1.0, 1.0, 1.0, 1.0, 1.0, 1.0, 1.0, 1.0, 1.0, 1.0, 1.0, 1.0, 1.0, 1.0, 1.0, 1.0, 1.0, 1.0, 1.0, 1.0, 1.0, 1.0, 1.0, 1.0, 1.0, 1.0, 1.0, 1.0, 1.0, 1.0, 1.0, 1.0, 1.0, 1.0, 1.0, 1.0, 1.0, 1.0, 1.0, 1.0, 1.0, 1.0, 1.0, 1.0, 1.0, 1.0, 1.0, 1.0, 1.0, 1.0, 1.0, 1.0, 1.0, 1.0, 1.0, 1.0, 1.0, 1.0, 1.0, 1.0, 1.0, 1.0, 1.0, 1.0, 1.0, 1.0, 1.0, 1.0, 1.0, 1.0, 1.0, 1.0, 1.0, 1.0, 1.0, 1.0, 1.0, 1.0, 1.0, 1.0, 1.0, 1.0, 1.0, 1.0, 1.0, 1.0, 1.0, 1.0, 1.0, 1.0, 1.0, 1.0, 1.0, 1.0, 1.0, 1.0, 1.0, 1.0, 1.0, 1.0, 1.0, 1.0, 1.0, 1.0, 1.0, 1.0, 1.0, 1.0, 1.0, 1.0, 1.0, 1.0, 1.0, 1.0, 1.0, 1.0, 1.0, 1.0, 1.0, 1.0, 1.0, 1.0, 1.0, 1.0, 1.0, 1.0, 1.0, 1.0, 1.0, 1.0, 1.0, 1.0, 1.0, 1.0, 1.0, 1.0, 1.0, 1.0, 1.0, 1.0, 1.0, 1.0, 1.0, 1.0, 1.0, 1.0, 1.0, 1.0, 1.0, 1.0, 1.0, 1.0, 1.0, 1.0, 1.0, 1.0, 1.0, 1.0, 1.0, 1.0, 1.0, 1.0, 1.0, 1.0, 1.0, 1.0, 1.0, 1.0, 1.0, 1.0, 1.0, 1.0, 1.0, 1.0, 1.0, 1.0, 1.0, 1.0, 1.0, 1.0, 1.0, 1.0, 1.0, 1.0, 1.0, 1.0, 1.0, 1.0, 1.0, 1.0, 1.0, 1.0, 1.0, 1.0, 1.0, 1.0, 1.0, 1.0, 1.0, 1.0, 1.0, 1.0, 1.0, 1.0, 1.0, 1.0, 1.0, 1.0, 1.0, 1.0, 1.0, 1.0, 1.0, 1.0, 1.0, 1.0, 1.0, 1.0, 1.0, 1.0, 1.0, 1.0, 1.0, 1.0, 1.0, 1.0, 1.0, 1.0, 1.0, 1.0, 1.0, 1.0, 1.0, 1.0, 1.0, 1.0, 1.0, 1.0, 1.0, 1.0, 1.0, 1.0, 1.0, 1.0, 1.0, 1.0, 1.0, 1.0, 1.0, 1.0, 1.0, 1.0, 1.0, 1.0, 1.0, 1.0, 1.0, 1.0, 1.0, 1.0, 1.0, 1.0, 1.0, 1.0, 1.0, 1.0, 1.0, 1.0, 1.0, 1.0, 1.0, 1.0, 1.0, 1.0, 1.0, 1.0, 1.0, 1.0, 1.0, 1.0, 1.0, 1.0, 1.0, 1.0, 1.0, 1.0, 1.0, 1.0, 1.0, 1.0, 1.0, 1.0, 1.0, 1.0, 1.0, 1.0, 1.0, 1.0, 1.0, 1.0, 1.0, 1.0, 1.0, 1.0, 1.0, 1.0, 1.0, 1.0, 1.0, 1.0, 1.0, 1.0, 1.0, 1.0, 1.0, 1.0, 1.0, 1.0, 1.0, 1.0, 1.0, 1.0, 1.0, 1.0, 1.0, 1.0, 1.0, 1.0, 1.0, 1.0, 1.0, 1.0, 1.0, 1.0, 1.0, 1.0, 1.0, 1.0, 1.0, 1.0, 1.0, 1.0, 1.0, 1.0, 1.0, 1.0, 1.0, 1.0, 1.0, 1.0, 1.0, 1.0, 1.0, 1.0, 1.0, 1.0, 1.0, 1.0, 1.0, 1.0, 1.0, 1.0, 1.0, 1.0, 1.0, 1.0, 1.0, 1.0, 1.0, 1.0, 1.0, 1.0, 1.0, 1.0, 1.0, 1.0, 1.0, 1.0, 1.0, 1.0, 1.0, 1.0, 1.0, 1.0, 1.0, 1.0, 1.0, 1.0, 1.0, 1.0, 1.0, 1.0, 1.0, 1.0, 1.0, 1.0, 1.0, 1.0, 1.0, 1.0, 1.0, 1.0, 1.0, 1.0, 1.0, 1.0, 1.0, 1.0, 1.0, 1.0, 1.0, 1.0, 1.0, 1.0, 1.0, 1.0, 1.0, 1.0, 1.0, 1.0, 1.0, 1.0, 1.0, 1.0, 1.0, 1.0, 1.0, 1.0, 1.0, 1.0, 1.0, 1.0, 1.0, 1.0, 1.0, 1.0, 1.0, 1.0, 1.0, 1.0, 1.0, 1.0, 1.0, 1.0, 1.0, 1.0, 1.0, 1.0, 1.0, 1.0, 1.0, 1.0, 1.0, 1.0, 1.0, 1.0, 1.0, 1.0, 1.0, 1.0, 1.0, 1.0, 1.0, 1.0, 1.0, 1.0, 1.0, 1.0, 1.0, 1.0, 1.0, 1.0, 1.0, 1.0, 1.0, 1.0, 1.0, 1.0, 1.0, 1.0, 1.0, 1.0, 1.0, 1.0, 1.0, 1.0, 1.0, 1.0, 1.0, 1.0, 1.0, 1.0, 1.0, 1.0, 1.0, 1.0, 1.0, 1.0, 1.0, 1.0, 1.0, 1.0, 1.0, 1.0, 1.0, 1.0, 1.0, 1.0, 1.0, 1.0, 1.0, 1.0, 1.0, 1.0, 1.0, 1.0, 1.0, 1.0, 1.0, 1.0, 1.0, 1.0, 1.0, 1.0, 1.0, 1.0, 1.0, 1.0, 1.0, 1.0, 1.0, 1.0, 1.0, 1.0, 1.0, 1.0, 1.0, 1.0, 1.0, 1.0, 1.0, 1.0, 1.0, 1.0, 1.0, 1.0, 1.0, 1.0, 1.0, 1.0, 1.0, 1.0, 1.0, 1.0, 1.0, 1.0, 1.0, 1.0, 1.0, 1.0, 1.0, 1.0, 1.0, 1.0, 1.0, 1.0, 1.0, 1.0, 1.0, 1.0, 1.0, 1.0, 1.0, 1.0, 1.0, 1.0, 1.0, 1.0, 1.0, 1.0, 1.0, 1.0, 1.0, 1.0, 1.0, 1.0, 1.0, 1.0, 1.0, 1.0, 1.0, 1.0, 1.0, 1.0, 1.0, 1.0, 1.0, 1.0, 1.0, 1.0, 1.0, 1.0, 1.0, 1.0, 1.0, 1.0, 1.0, 1.0, 1.0, 1.0, 1.0, 1.0, 1.0, 1.0, 1.0, 1.0, 1.0, 1.0, 1.0, 1.0, 1.0, 1.0, 1.0, 1.0, 1.0, 1.0, 1.0, 1.0, 1.0, 1.0, 1.0, 1.0, 1.0, 1.0, 1.0, 1.0, 1.0, 1.0, 1.0, 1.0, 1.0, 1.0, 1.0, 1.0, 1.0, 1.0, 1.0, 1.0, 1.0, 1.0, 1.0, 1.0, 1.0, 1.0, 1.0, 1.0, 1.0, 1.0, 1.0, 1.0, 1.0, 1.0, 1.0, 1.0, 1.0, 1.0, 1.0, 1.0, 1.0, 1.0, 1.0, 1.0, 1.0, 1.0, 1.0, 1.0, 1.0, 1.0, 1.0, 1.0, 1.0, 1.0, 1.0, 1.0, 1.0, 1.0, 1.0, 1.0, 1.0, 1.0, 1.0, 1.0, 1.0, 1.0, 1.0, 1.0, 1.0, 1.0, 1.0, 1.0, 1.0, 1.0, 1.0, 1.0, 1.0, 1.0, 1.0, 1.0, 1.0, 1.0, 1.0, 1.0, 1.0, 1.0, 1.0, 1.0, 1.0, 1.0, 1.0, 1.0, 1.0, 1.0, 1.0, 1.0, 1.0, 1.0, 1.0, 1.0, 1.0, 1.0, 1.0, 1.0, 1.0, 1.0, 1.0, 1.0, 1.0, 1.0, 1.0, 1.0, 1.0, 1.0, 1.0, 1.0, 1.0, 1.0, 1.0, 1.0, 1.0, 1.0, 1.0, 1.0, 1.0, 1.0, 1.0, 1.0, 1.0, 1.0, 1.0, 1.0, 1.0, 1.0, 1.0, 1.0, 1.0, 1.0, 1.0, 1.0, 1.0, 1.0, 1.0, 1.0, 1.0, 1.0, 1.0, 1.0, 1.0, 1.0, 1.0, 1.0, 1.0, 1.0, 1.0, 1.0, 1.0, 1.0, 1.0, 1.0, 1.0, 1.0, 1.0, 1.0, 1.0, 1.0, 1.0, 1.0, 1.0, 1.0, 1.0, 1.0, 1.0, 1.0, 1.0, 1.0, 1.0, 1.0, 1.0, 1.0, 1.0, 1.0, 1.0, 1.0, 1.0, 1.0, 1.0, 1.0, 1.0, 1.0, 1.0, 1.0, 1.0, 1.0, 1.0, 1.0, 1.0, 1.0, 1.0, 1.0, 1.0, 1.0, 1.0, 1.0, 1.0, 1.0, 1.0, 1.0, 1.0, 1.0, 1.0, 1.0, 1.0, 1.0, 1.0, 1.0, 1.0, 1.0, 1.0, 1.0, 1.0, 1.0, 1.0, 1.0, 1.0, 1.0, 1.0, 1.0, 1.0, 1.0, 1.0, 1.0, 1.0, 1.0, 1.0, 1.0, 1.0, 1.0, 1.0, 1.0, 1.0, 1.0, 1.0, 1.0, 1.0, 1.0, 1.0, 1.0, 1.0, 1.0, 1.0, 1.0, 1.0, 1.0, 1.0, 1.0, 1.0, 1.0, 1.0, 1.0, 1.0, 1.0, 1.0, 1.0, 1.0, 1.0, 1.0, 1.0, 1.0, 1.0, 1.0, 1.0, 1.0, 1.0, 1.0, 1.0, 1.0, 1.0, 1.0, 1.0, 1.0, 1.0, 1.0, 1.0, 1.0, 1.0, 1.0, 1.0, 1.0, 1.0, 1.0, 1.0, 1.0, 1.0, 1.0, 1.0, 1.0, 1.0, 1.0, 1.0, 1.0, 1.0, 1.0, 1.0, 1.0, 1.0, 1.0, 1.0, 1.0, 1.0, 1.0, 1.0, 1.0, 1.0, 1.0, 1.0, 1.0, 1.0, 1.0, 1.0, 1.0, 1.0, 1.0, 1.0, 1.0, 1.0])
me_cube_001.materials.append(mat_skin)
me_cube_001.materials.append(mat_top)
me_cube_001.materials.append(mat_trousers)
me_cube_001.materials.append(mat_shoes)
me_cube_001.materials.append(mat_mouth)
me_cube_001.materials.append(mat_eye)
me_cube_001.materials.append(mat_pupil)
me_cube_001.materials.append(mat_hat)
me_cube_001.materials.append(mat_hair)
me_cube_001.use_paint_bone_selection = False
me_cube_001.use_paint_mask = True
me_cube_001.update()

# ---- objects
ob_cube = bpy.data.objects.new('Cube', me_cube_001)

# ---- transforms, parenting, visibility, modifiers, constraints
ob_cube.location = (0.0, 0.0, 0.0)

# ---- collection membership
col_collection.objects.link(ob_cube)

# ---- scene / render settings (as saved in the file)
scene.frame_start = 1; scene.frame_end = 250; scene.frame_set(1)
scene.render.engine = 'BLENDER_EEVEE_NEXT'
scene.cycles.sampling_pattern = 'TABULATED_SOBOL'
scene.cycles.use_light_tree = False
scene.view_settings.view_transform = 'Filmic'
bpy.context.view_layer.update()

# ---- added for rendering (the .blend has no active camera and no usable light): camera, sun
cam_auto = bpy.data.cameras.new('AutoCamera')
cam_auto.lens = 50.0
cam_auto.sensor_width = 36.0
cam_auto.clip_end = 1000.0
ob_auto_camera = bpy.data.objects.new('AutoCamera', cam_auto)
scene.collection.objects.link(ob_auto_camera)
ob_auto_camera.location = (9.00476, -10.9032, 7.35393)
ob_auto_camera.rotation_euler = (1.09748, -7.21219e-08, 0.694738)
scene.camera = ob_auto_camera
light_auto_sun = bpy.data.lights.new('AutoSun', 'SUN')
light_auto_sun.energy = 3.0
light_auto_sun.angle = 0.0523599
ob_auto_sun = bpy.data.objects.new('AutoSun', light_auto_sun)
scene.collection.objects.link(ob_auto_sun)
ob_auto_sun.rotation_euler = (0.872665, 0.174533, 0.523599)
bpy.context.view_layer.update()
